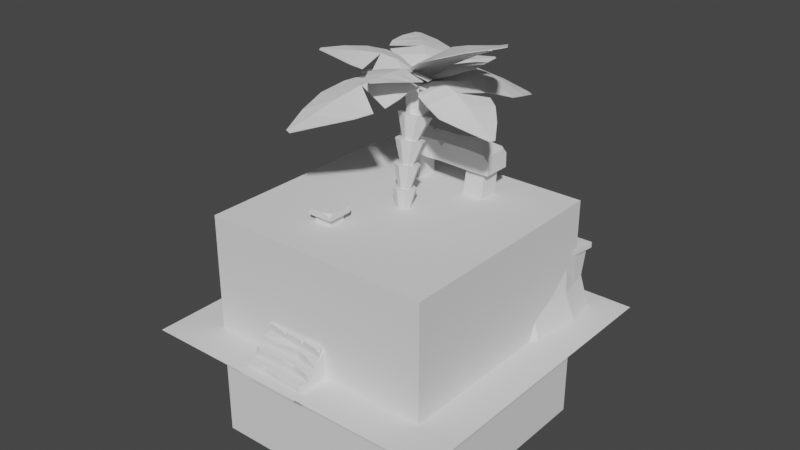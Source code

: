 # Source: ruins_849205_autosave.blend  (saved by Blender 2.90.8; exported with 4.5.12 LTS)
import bpy
from mathutils import Matrix  # noqa: F401  (used for matrix-valued properties, if any)

bpy.ops.wm.read_factory_settings(use_empty=True)
scene = bpy.context.scene
scene.name = 'Scene'

# ---- collections
col_collection = bpy.data.collections.new('Collection'); scene.collection.children.link(col_collection)
col_ruins = bpy.data.collections.new('Ruins'); scene.collection.children.link(col_ruins)
col_pillar = bpy.data.collections.new('Pillar'); col_ruins.children.link(col_pillar)
col_ruinbolders = bpy.data.collections.new('RuinBolders'); col_ruins.children.link(col_ruinbolders)
col_palmtree = bpy.data.collections.new('PalmTree'); scene.collection.children.link(col_palmtree)

# ---- world
world_world = bpy.data.worlds.new('World'); scene.world = world_world
world_world.use_nodes = True; world_world.node_tree.nodes.clear()
_N = world_world.node_tree.nodes; _L = world_world.node_tree.links
n0 = _N.new('ShaderNodeOutputWorld'); n0.name = 'World Output'; n0.location = (300, 300)
n1 = _N.new('ShaderNodeBackground'); n1.name = 'Background'; n1.location = (10, 300)
n1.inputs[0].default_value = (0.05088, 0.05088, 0.05088, 1.0)
_L.new(n1.outputs[0], n0.inputs[0])
n0.is_active_output = True
world_world.color = (0.05088, 0.05088, 0.05088)
world_world.use_sun_shadow = False
world_world.sun_shadow_jitter_overblur = 0.0

# ---- meshes
me_cube_003 = bpy.data.meshes.new('Cube.003')
me_cube_003.from_pydata([(-1.0, -1.0, -1.0), (-1.0, -1.0, 1.0), (-1.0, 1.0, -1.0), (-1.0, 1.0, 1.0), (1.0, -1.0, -1.0), (1.0, -1.0, 1.0), (1.0, 1.0, -1.0), (1.0, 1.0, 1.0)], [], [(0, 1, 3, 2), (2, 3, 7, 6), (6, 7, 5, 4), (4, 5, 1, 0), (2, 6, 4, 0), (7, 3, 1, 5)])
_uv = me_cube_003.uv_layers.new(name='UVMap')
_uv.uv.foreach_set('vector', [0.375, 0.0, 0.625, 0.0, 0.625, 0.25, 0.375, 0.25, 0.375, 0.25, 0.625, 0.25, 0.625, 0.5, 0.375, 0.5, 0.375, 0.5, 0.625, 0.5, 0.625, 0.75, 0.375, 0.75, 0.375, 0.75, 0.625, 0.75, 0.625, 1.0, 0.375, 1.0, 0.125, 0.5, 0.375, 0.5, 0.375, 0.75, 0.125, 0.75, 0.625, 0.5, 0.875, 0.5, 0.875, 0.75, 0.625, 0.75])
me_cube_003.use_remesh_fix_poles = True
me_cube_003.use_remesh_preserve_attributes = False
me_cube_003.use_mirror_vertex_groups = False
me_cube_003.update()
me_plane = bpy.data.meshes.new('Plane')
me_plane.from_pydata([(-6.951, -6.951, 0.0), (6.951, -6.951, 0.0), (-6.951, 6.951, 0.0), (6.951, 6.951, 0.0)], [], [(0, 1, 3, 2)])
_uv = me_plane.uv_layers.new(name='UVMap')
_uv.uv.foreach_set('vector', [0.0, 0.0, 1.0, 0.0, 1.0, 1.0, 0.0, 1.0])
me_plane.use_remesh_fix_poles = True
me_plane.use_remesh_preserve_attributes = False
me_plane.use_mirror_vertex_groups = False
me_plane.update()
me_plane_002 = bpy.data.meshes.new('Plane.002')
me_plane_002.from_pydata([(-1.344, -1.0, 0.2), (1.475, -1.0, 0.2), (-1.344, -0.2534, 0.2), (-1.344, -1.0, 0.1299), (1.475, -1.0, 0.1299), (-1.344, 0.5156, 0.5643), (1.474, 0.4341, 0.5643), (1.451, -0.2653, 0.2), (-1.344, 1.32, 0.9285), (1.475, 1.133, 0.9285), (-1.344, 2.064, 1.657), (-1.344, 2.708, 1.655), (1.412, 2.317, 1.657), (-1.344, 2.072, 1.292), (1.475, 1.698, 1.293), (-1.344, 3.405, 2.014), (1.475, 3.285, 2.021), (-1.344, 4.117, 2.384), (-1.344, 4.878, 2.75), (1.475, 4.861, 2.75), (1.475, 4.078, 2.386), (-1.344, 4.881, 0.1494), (1.475, 4.869, 0.1494), (-0.4043, -0.9638, 0.2), (0.461, -1.0, 0.2), (-0.4043, -0.9691, 0.1299), (0.4721, -1.0, 0.1299), (0.5642, 0.5513, 0.5643), (-0.4042, 0.5834, 0.5643), (-0.4007, 0.6134, 0.9285), (0.5433, 1.463, 1.293), (-0.4043, 1.359, 0.9219), (0.5637, 1.415, 0.9285), (0.5355, 2.387, 1.656), (-0.4043, 2.359, 1.621), (-0.4043, 1.891, 1.364), (0.5355, 1.829, 1.293), (0.5355, 3.295, 2.014), (-0.4043, 3.296, 1.967), (0.5355, 3.303, 2.381), (0.5355, 4.851, 2.75), (-0.4043, 4.861, 2.749), (0.2827, -0.2557, 0.2), (-0.427, -0.1433, 0.2), (0.5355, 4.06, 2.384), (0.5355, 4.862, 0.1494), (-0.4043, 4.869, 0.1494), (-1.344, -0.08556, 0.5643), (-1.344, -0.2485, 0.4051), (-0.9006, -0.1745, 0.5643), (0.9353, 1.331, 1.293), (1.475, 1.14, 1.097), (1.475, 1.344, 1.293), (1.438, -0.1917, 0.5643), (-0.439, -0.1107, 0.4866), (-0.4377, -0.02048, 0.5643), (-0.6959, -0.1421, 0.5643), (0.2454, -0.1757, 0.5643), (0.2276, -0.2518, 0.4862), (1.475, 2.541, 2.021), (1.475, 2.472, 1.958), (-0.4043, 2.417, 1.921), (-0.4043, 2.493, 1.982), (-0.8835, 2.571, 2.0), (0.5355, 2.452, 1.956), (-1.344, 3.391, 2.33), (-1.344, 3.441, 2.382), (-0.4043, 3.405, 2.344), (-0.4043, 3.346, 2.292), (0.1214, 3.325, 2.364), (-1.344, 1.33, 1.236), (-1.344, 1.389, 1.293), (-0.4043, 1.446, 1.279), (-0.4043, 1.385, 1.212), (-0.213, 1.405, 1.273), (0.6639, 0.7986, 0.9375), (0.003357, 0.6338, 0.9323), (0.6463, 0.629, 0.8179), (1.013, 0.57, 0.9347), (1.475, 1.697, 1.517), (1.475, 1.838, 1.657), (1.336, 1.714, 1.657), (1.475, 3.293, 2.181), (1.475, 3.508, 2.386), (1.094, 3.303, 2.384), (1.475, 4.085, 2.624), (1.475, 4.215, 2.75), (1.35, 4.087, 2.75), (1.441, -0.2665, 0.423), (1.438, -0.223, 0.5318), (1.375, -0.2661, 0.4862), (-0.4043, 4.089, 2.665), (-0.4043, 4.163, 2.739), (-0.6873, 4.1, 2.741), (0.5355, 4.146, 2.75), (0.5355, 4.071, 2.677), (1.107, 4.083, 2.75), (0.5355, 2.464, 1.966), (0.7537, 2.531, 2.019), (0.5355, 2.802, 2.017), (0.3954, 2.523, 2.013), (0.4024, 1.878, 1.654), (0.5355, 1.861, 1.525), (0.666, 1.852, 1.657), (0.5355, 2.011, 1.657), (-0.5233, 1.898, 1.641), (-0.4043, 1.882, 1.517), (-0.2829, 1.875, 1.641), (-0.4043, 1.996, 1.634), (-0.5063, 4.089, 2.358), (-0.4043, 4.149, 2.354), (-0.3022, 4.083, 2.358), (-0.4043, 4.087, 2.457), (-1.344, 0.7323, 0.9285), (-1.344, 0.6017, 0.8046), (-1.147, 0.5512, 0.9285), (-1.344, 2.78, 2.016), (-1.344, 2.708, 1.945), (-1.275, 2.687, 2.014), (-1.344, 4.155, 2.75), (-1.344, 4.123, 2.718), (-1.313, 4.123, 2.749), (1.415, 0.4499, 0.9293), (1.475, 0.4322, 0.8651), (1.475, 0.4951, 0.9285)], [], [(24, 1, 7, 42), (23, 0, 3, 25), (77, 76, 29, 28, 27), (113, 115, 29, 31, 8), (72, 74, 30, 36, 35), (102, 101, 107, 106, 35, 36), (64, 60, 59, 98, 97), (95, 91, 112, 111, 44), (92, 94, 40, 41), (40, 19, 22, 45), (26, 45, 22, 4), (30, 50, 52, 14, 36), (3, 21, 46, 25), (25, 46, 45, 26), (18, 41, 46, 21), (41, 40, 45, 46), (85, 87, 96, 95, 44, 20), (66, 67, 110, 109, 17), (67, 69, 39, 44, 111, 110), (39, 84, 83, 20, 44), (110, 112, 109), (39, 69, 68, 38, 37), (116, 118, 63, 62, 38, 15), (64, 61, 34, 33), (106, 108, 105), (79, 81, 103, 102, 36, 14), (108, 107, 101, 104, 33, 34), (104, 103, 81, 80, 12, 33), (55, 57, 27, 28), (73, 70, 8, 31), (30, 74, 73, 31, 32), (29, 76, 75, 32, 31), (77, 75, 76), (57, 53, 6, 27), (47, 49, 56, 55, 28, 5), (68, 65, 15, 38), (58, 54, 43, 42), (1, 24, 26, 4), (24, 23, 25, 26), (0, 23, 43, 2), (23, 24, 42, 43), (47, 48, 49), (54, 56, 49, 48, 2, 43), (50, 51, 52), (51, 50, 30, 32, 9), (54, 55, 56), (123, 122, 78, 77, 27, 6), (54, 58, 57, 55), (58, 90, 89, 53, 57), (61, 62, 63), (99, 98, 59, 16, 37), (62, 100, 99, 37, 38), (60, 64, 33, 12), (67, 68, 69), (65, 68, 67, 66), (71, 72, 35, 13), (72, 73, 74), (70, 73, 72, 71), (29, 115, 114, 5, 28), (75, 77, 78), (75, 78, 122, 124, 9, 32), (79, 80, 81), (104, 102, 103), (82, 83, 84), (82, 84, 39, 37, 16), (85, 86, 87), (94, 96, 87, 86, 19, 40), (88, 89, 90), (88, 90, 58, 42, 7), (91, 92, 93), (94, 95, 96), (91, 95, 94, 92), (97, 99, 100), (61, 64, 97, 100, 62), (102, 104, 101), (106, 105, 10, 13, 35), (99, 97, 98), (108, 106, 107), (10, 105, 108, 34, 11), (112, 110, 111), (119, 121, 93, 92, 41, 18), (113, 114, 115), (61, 63, 118, 117, 11, 34), (116, 117, 118), (91, 93, 121, 120, 17, 109, 112), (119, 120, 121), (2, 48, 47, 5, 114, 113, 8, 70, 71, 13, 10, 11, 117, 116, 15, 65, 66, 17, 120, 119, 18, 21, 3, 0), (122, 123, 124), (4, 22, 19, 86, 85, 20, 83, 82, 16, 59, 60, 12, 80, 79, 14, 52, 51, 9, 124, 123, 6, 53, 89, 88, 7, 1)])
_uv = me_plane_002.uv_layers.new(name='UVMap')
_uv.uv.foreach_set('vector', [0.6667, 0.0, 1.0, 0.0, 1.0, 1.0, 0.6667, 1.0, 0.3333, 0.0, 0.0, 0.0, 0.0, 0.0, 0.3333, 0.0, 0.6667, 0.0, 0.4626, 0.0, 0.3333, 0.0, 0.3333, 0.0, 0.6667, 0.0, 0.0, 0.2515, 0.06953, 0.0, 0.3333, 0.0, 0.3333, 1.0, 0.0, 1.0, 0.3333, 0.1117, 0.4006, 0.0, 0.6667, 0.0, 0.6667, 1.0, 0.3333, 1.0, 0.6667, 0.0, 0.6194, 0.0, 0.3764, 0.0, 0.3333, 0.0, 0.3333, 0.0, 0.6667, 0.0, 0.6667, 0.0, 1.0, 0.0, 1.0, 0.07858, 0.7441, 0.07694, 0.6667, 0.01249, 0.6667, 0.0, 0.3333, 0.0, 0.3333, 0.0, 0.3695, 0.0, 0.6667, 0.0, 0.3333, 0.09431, 0.6667, 0.09342, 0.6667, 1.0, 0.3333, 1.0, 0.6667, 1.0, 1.0, 1.0, 1.0, 1.0, 0.6667, 1.0, 0.6667, 0.0, 0.6667, 1.0, 1.0, 1.0, 1.0, 0.0, 0.6667, 0.0, 0.8069, 0.0, 1.0, 0.3563, 1.0, 1.0, 0.6667, 1.0, 0.0, 0.0, 0.0, 1.0, 0.3333, 1.0, 0.3333, 0.0, 0.3333, 0.0, 0.3333, 1.0, 0.6667, 1.0, 0.6667, 0.0, 0.0, 1.0, 0.3333, 1.0, 0.3333, 1.0, 0.0, 1.0, 0.3333, 1.0, 0.6667, 1.0, 0.6667, 1.0, 0.3333, 1.0, 1.0, 0.0, 0.9554, 0.0, 0.8693, 0.0, 0.6667, 0.0, 0.6667, 0.0, 1.0, 0.0, 0.0, 0.07131, 0.3333, 0.07082, 0.3333, 0.8606, 0.2971, 1.0, 0.0, 1.0, 0.3333, 0.07082, 0.5198, 0.0, 0.6667, 0.0, 0.6667, 1.0, 0.3695, 1.0, 0.3333, 0.8606, 0.6667, 0.0, 0.8646, 0.0, 1.0, 0.2644, 1.0, 1.0, 0.6667, 1.0, 0.3333, 0.8606, 0.3333, 0.0, 0.2971, 1.0, 0.6667, 0.0, 0.5198, 0.0, 0.3333, 0.0, 0.3333, 0.0, 0.6667, 0.0, 0.0, 0.103, 0.02442, 0.0, 0.1633, 0.0, 0.3333, 0.07322, 0.3333, 1.0, 0.0, 1.0, 0.6667, 0.0, 0.3333, 0.0, 0.3333, 0.0, 0.6667, 0.0, 0.3333, 0.0, 0.3333, 0.2502, 0.2911, 0.0, 1.0, 0.0, 0.9506, 0.0, 0.7129, 0.0, 0.6667, 0.0, 0.6667, 0.0, 1.0, 0.0, 0.3333, 0.2502, 0.3764, 0.0, 0.6194, 0.0, 0.6667, 0.2616, 0.6667, 1.0, 0.3333, 1.0, 0.6667, 0.2616, 0.7129, 0.0, 0.9506, 0.0, 1.0, 0.1881, 1.0, 1.0, 0.6667, 1.0, 0.3333, 0.1188, 0.6667, 0.09357, 0.6667, 1.0, 0.3333, 1.0, 0.3333, 0.0, 0.0, 0.0, 0.0, 0.0, 0.3333, 0.0, 0.6667, 0.0, 0.4006, 0.0, 0.3333, 0.0, 0.3333, 0.0, 0.6667, 0.0, 0.3333, 0.0, 0.4626, 0.0, 0.6667, 0.1225, 0.6667, 1.0, 0.3333, 1.0, 0.6667, 0.0, 0.6667, 0.1225, 0.4626, 0.0, 0.6667, 0.09357, 1.0, 0.1077, 1.0, 1.0, 0.6667, 1.0, 0.0, 0.2094, 0.1639, 0.0, 0.2396, 0.0, 0.3333, 0.1188, 0.3333, 1.0, 0.0, 1.0, 0.3333, 0.0, 0.0, 0.0, 0.0, 0.0, 0.3333, 0.0, 0.6667, 0.0, 0.3333, 0.0, 0.3333, 0.0, 0.6667, 0.0, 1.0, 0.0, 0.6667, 0.0, 0.6667, 0.0, 1.0, 0.0, 0.6667, 0.0, 0.3333, 0.0, 0.3333, 0.0, 0.6667, 0.0, 0.0, 0.0, 0.3333, 0.0, 0.3333, 1.0, 0.0, 1.0, 0.3333, 0.0, 0.6667, 0.0, 0.6667, 1.0, 0.3333, 1.0, 0.0, 0.2094, 0.0, 0.0, 0.1639, 0.0, 0.3333, 0.0, 0.2396, 0.0, 0.1639, 0.0, 0.0, 0.0, 0.0, 0.0, 0.3333, 0.0, 0.8069, 0.0, 1.0, 0.0, 1.0, 0.0, 1.0, 0.0, 0.8069, 0.0, 0.6667, 0.0, 0.6667, 0.0, 1.0, 0.0, 0.3333, 0.0, 0.3283, 0.0, 0.2396, 0.0, 1.0, 0.0, 0.9729, 0.0, 0.794, 0.0, 0.6667, 0.0, 0.6667, 0.0, 1.0, 0.0, 0.3333, 0.0, 0.6667, 0.0, 0.6667, 0.09357, 0.3333, 0.1188, 0.6667, 0.0, 0.9826, 0.0, 1.0, 0.06293, 1.0, 0.1077, 0.6667, 0.09357, 0.3333, 0.0, 0.3339, 0.0, 0.1633, 0.0, 0.6667, 0.4057, 0.7441, 0.07694, 1.0, 0.07858, 1.0, 1.0, 0.6667, 1.0, 0.3333, 0.07322, 0.617, 0.07596, 0.6667, 0.4057, 0.6667, 1.0, 0.3333, 1.0, 1.0, 0.0, 0.6667, 0.0, 0.6667, 0.0, 1.0, 0.0, 0.3333, 0.07082, 0.334, -0.01138, 0.5198, 0.0, 0.0, 0.0, 0.3333, 0.0, 0.3333, 0.07082, 0.0, 0.07131, 0.0, 0.07695, 0.3333, 0.1117, 0.3333, 1.0, 0.0, 1.0, 0.3333, 0.1117, 0.3327, -0.01581, 0.4006, 0.0, 0.0, 0.0, 0.3333, 0.0, 0.3333, 0.1117, 0.0, 0.07695, 0.3333, 0.0, 0.06953, 0.0, 0.001931, 0.0, 0.0, 0.0, 0.3333, 0.0, 0.6667, 0.1225, 0.6667, 0.0, 0.794, 0.0, 0.6667, 0.1225, 0.794, 0.0, 0.9729, 0.0, 1.0, 0.09045, 1.0, 1.0, 0.6667, 1.0, 1.0, 0.0, 1.0, 0.0, 0.9506, 0.0, 0.6667, 0.2616, 0.6667, 0.0, 0.7129, 0.0, 1.0, 0.0, 1.0, 0.0, 0.8646, 0.0, 1.0, 0.0, 0.8646, 0.0, 0.6667, 0.0, 0.6667, 0.0, 1.0, 0.0, 1.0, 0.0, 1.0, 0.1631, 0.9554, 0.0, 0.6667, 0.09342, 0.8693, 0.0, 0.9554, 0.0, 1.0, 0.1631, 1.0, 1.0, 0.6667, 1.0, 1.0, 0.0, 1.0, 0.0, 0.9826, 0.0, 1.0, 0.0, 0.9826, 0.0, 0.6667, 0.0, 0.6667, 0.0, 1.0, 0.0, 0.3333, 0.0, 0.3327, 0.0, 0.233, 0.0, 0.6667, 0.09342, 0.6665, -0.004088, 0.8693, 0.0, 0.3333, 0.0, 0.6667, 0.0, 0.6667, 0.09342, 0.3333, 0.09431, 0.6667, 0.01249, 0.6667, 0.4057, 0.617, 0.07596, 0.3333, 0.0, 0.6667, 0.0, 0.6667, 0.01249, 0.617, 0.07596, 0.3333, 0.07322, 0.6667, 0.0, 0.6667, 0.2616, 0.6194, 0.0, 0.3333, 0.0, 0.2911, 0.0, 0.0, 0.0, 0.0, 0.0, 0.3333, 0.0, 0.6667, 0.4057, 0.6667, 0.01249, 0.7441, 0.07694, 0.3333, 0.2502, 0.3333, 0.0, 0.3764, 0.0, 0.0, 0.0, 0.2911, 0.0, 0.3333, 0.2502, 0.3333, 1.0, 0.0, 1.0, 0.3333, 0.0, 0.3333, 0.8606, 0.3695, 0.0, 0.0, 0.04157, 0.01111, 0.0, 0.233, 0.0, 0.3333, 0.09431, 0.3333, 1.0, 0.0, 1.0, 0.0, 0.2515, 0.0, 0.4336, 0.06953, 0.0, 0.3333, 0.0, 0.1633, 0.0, 0.02442, 0.0, 0.0, 0.0, 0.0, 0.0, 0.3333, 0.0, 0.0, 0.103, 0.0, 0.1985, 0.02442, 0.0, 0.3333, 0.0, 0.233, 0.0, 0.01111, 0.0, 0.0, 0.0, 0.0, 0.0, 0.2971, 0.0, 0.3333, 0.0, 0.0, 0.04157, 0.0, 0.08572, 0.01111, 0.0, 0.0, 0.0, 0.0, 0.0, 0.0, 0.2094, 0.0, 1.0, 0.0, 0.4336, 0.0, 0.2515, 0.0, 1.0, 0.0, 0.1559, 0.0, 0.07695, 0.0, 1.0, 0.0, 0.0, 0.0, 1.0, 0.0, 0.1985, 0.0, 0.103, 0.0, 1.0, 0.0, 0.1412, 0.0, 0.07131, 0.0, 1.0, 0.0, 0.08572, 0.0, 0.04157, 0.0, 1.0, 0.0, 1.0, 0.0, 0.0, 0.0, 0.0, 0.9729, 0.0, 1.0, 0.0, 1.0, 0.0, 1.0, 0.0, 1.0, 1.0, 1.0, 1.0, 1.0, 0.1631, 1.0, 0.0, 1.0, 0.0, 1.0, 0.0, 1.0, 0.0, 1.0, 0.0, 1.0, 0.0, 1.0, 0.0, 1.0, 0.0, 1.0, 0.0, 1.0, 0.0, 1.0, 0.0, 1.0, 0.0, 1.0, 0.0, 1.0, 0.0, 1.0, 0.0, 1.0, 0.0, 1.0, 0.0, 1.0, 0.0, 1.0, 0.0, 1.0, 0.0, 1.0, 0.0, 1.0, 0.0])
me_plane_002.use_remesh_fix_poles = True
me_plane_002.use_remesh_preserve_attributes = False
me_plane_002.use_mirror_vertex_groups = False
me_plane_002.update()
me_plane_001 = bpy.data.meshes.new('Plane.001')
me_plane_001.from_pydata([(-6.0, -1.37, -7.451e-09), (1.0, -1.47, 0.0), (-6.145, 6.062, 0.0), (1.259, 5.995, -7.451e-09), (-5.938, -1.37, 2.31), (1.0, -1.47, 2.5), (-6.0, 6.0, 2.5), (0.9718, 6.069, 2.471), (-2.5, -1.47, 0.0), (-2.614, 6.144, 3.725e-09), (-2.5, -1.47, 2.5), (-2.5, 6.204, 2.5), (-5.618, 2.153, -7.451e-09), (1.22, 2.268, 7.451e-09), (-5.938, 2.165, 2.31), (1.0, 2.265, 2.5), (-2.5, 2.265, 0.0), (-6.229, -3.983, 7.451e-09), (-2.305, -3.978, 1.49e-08), (-2.5, -3.97, 2.5), (-6.0, 2.265, 2.7), (-6.0, -1.47, 2.7), (-2.5, -1.47, 2.7), (1.0, -1.47, 2.7), (1.0, 2.265, 2.7), (1.157, 6.125, 2.672), (-2.47, 6.166, 2.628), (-6.0, 6.0, 2.7), (-2.5, 2.265, 2.784), (-5.985, 2.502, 3.725e-09), (-6.323, -1.447, 0.0), (-6.0, 2.265, 2.5), (-6.0, -1.47, 2.5), (-1.0, 2.165, -7.451e-09), (-1.0, -1.37, -7.451e-09), (-1.0, 2.165, 2.4), (-1.0, -1.37, 2.4), (-6.0, 1.908, 2.5), (-6.0, -1.113, 2.5), (1.0, -1.113, 0.0), (1.0, 1.908, 0.0), (1.0, -1.113, 2.5), (1.0, 1.908, 2.5), (-6.0, 1.908, 2.7), (-6.0, -1.113, 2.7), (1.0, -1.113, 2.7), (1.0, 1.908, 2.7), (-2.5, -1.113, 2.7), (-2.5, 2.038, 2.684), (-5.938, 1.827, 2.31), (-5.938, -1.033, 2.31), (-1.0, 1.827, 0.0), (-1.0, -1.033, 0.0), (-1.0, 1.827, 2.4), (-1.0, -1.033, 2.4), (-6.0, -1.113, 2.95), (1.0, 2.265, 2.95), (1.157, 6.125, 2.922), (-2.461, 6.137, 2.772), (1.0, -1.113, 2.95), (-2.5, -0.9863, 2.98), (-1.201, 6.166, 2.878), (-0.7586, 1.908, 2.7), (-0.4098, -1.113, 2.95), (-0.7998, 2.265, 0.0), (-0.3686, -1.47, 2.5), (-1.198, 6.276, 0.0), (-1.201, 6.166, 2.628), (-0.3686, -1.47, 0.0), (-0.7998, 2.265, 2.7), (-0.5517, 2.265, 2.854), (-1.105, 6.259, 2.471), (-0.3686, -1.47, 2.7), (-0.4098, -1.113, 2.7), (-4.157, 2.265, 2.7), (-4.512, -1.37, 2.4), (-4.522, -1.47, 2.5), (-3.793, 6.0, 2.7), (-4.451, -1.313, -6.519e-09), (-4.487, -1.113, 2.7), (-4.522, -1.47, 0.0), (-4.487, -1.113, 2.95), (-4.167, 2.165, -7.451e-09), (-4.157, 2.265, 0.0), (-4.2, 1.827, 2.4), (-4.192, 1.908, 2.7), (-4.766, -3.97, 0.0), (-3.793, 6.204, 2.5), (-4.522, -1.47, 2.7), (-4.167, 2.165, 2.4), (-4.766, -3.97, 2.5), (-3.793, 6.0, 2.95), (-3.812, 5.961, 0.0), (-4.479, -1.033, 2.4), (-4.015, 3.727, 0.0), (1.0, 4.527, 2.7), (-3.969, 4.197, 2.798), (-2.2, 4.017, 2.95), (-2.5, 3.969, 0.0), (1.0, 4.527, 2.5), (-5.914, 3.569, 2.844), (-6.0, 3.41, 0.0), (-1.024, 4.204, 0.0), (1.463, 4.533, -1.49e-08), (-6.0, 3.41, 2.5), (-6.0, 3.41, 2.7), (-0.5841, 4.301, 3.014), (-5.967, 0.4009, 2.31), (-5.714, 0.4109, 2.565), (-0.6259, 0.5711, 2.61), (-6.029, 0.4009, 2.5), (-0.9903, 0.5597, 0.0), (1.025, 0.6232, 2.565), (1.025, 0.6232, 0.0), (-4.356, 0.4536, 2.4), (-0.9903, 0.5597, 2.4), (-0.6259, 0.5711, 0.0), (1.025, 0.6232, 2.5), (-2.502, 0.512, 2.565), (-4.356, 0.4536, 2.61), (-6.057, -1.545, 1.248), (0.9026, 5.961, 1.312), (-5.859, 5.857, 1.347), (-2.44, 6.254, 1.297), (-2.336, -1.411, 1.312), (-6.137, 2.419, 1.308), (0.9026, 2.32, 1.312), (-6.059, -3.867, 1.103), (-2.233, -3.918, 1.011), (-5.721, -1.313, 1.241), (-1.0, -1.37, 1.26), (-1.0, 2.165, 1.26), (-1.0, 1.827, 1.26), (-1.0, -1.033, 1.26), (0.951, -1.076, 1.312), (0.951, 1.762, 1.312), (-0.3345, -1.411, 1.312), (-1.272, 5.961, 1.312), (-4.512, -1.464, 1.26), (-4.786, -3.9, 1.312), (-4.187, 2.285, 1.34), (-3.786, 6.101, 1.083), (1.146, 4.348, 1.288), (-5.981, 3.581, 1.831), (-0.9903, 0.5597, 1.26), (0.9746, 0.555, 1.312), (-6.0, -2.211, 0.0), (-2.5, -2.211, 2.275), (-2.5, -2.211, 0.0), (-4.594, -2.211, 0.0), (-4.575, -2.011, 2.5), (-2.437, -2.148, 1.312), (-5.954, -2.246, 1.665), (-6.115, -3.105, 3.758e-09), (-2.483, -3.102, 7.517e-09), (-4.681, -3.098, 0.0), (-4.671, -2.999, 2.401), (-2.415, -3.041, 1.16), (-6.007, -3.064, 1.381), (-6.0, -3.098, 2.465), (-5.988, 2.684, 2.98e-09), (-6.0, 2.494, 2.5), (-2.5, 2.606, 0.0), (-6.0, 2.494, 2.7), (-5.899, 2.785, 2.857), (-4.131, 2.537, 2.891), (-4.129, 2.558, 0.0), (1.0, 2.718, 2.7), (-2.3, 2.623, 3.138), (1.0, 2.718, 2.5), (-0.8446, 2.653, 0.0), (1.0, 2.718, 2.95), (1.269, 2.721, 2.977e-09), (-0.5543, 2.43, 2.867), (-6.106, 2.651, 1.413), (0.9514, 2.726, 1.307), (-5.929, 2.265, 2.806), (-5.66, 2.265, 2.954), (-5.855, 2.434, 2.92), (-5.841, -1.47, 2.95), (-6.0, -1.312, 2.95), (-6.0, -1.47, 2.791), (-2.5, -1.47, 2.841), (-2.5, -1.361, 2.957), (-0.3812, -1.361, 2.95), (-0.3686, -1.47, 2.841), (0.4565, -1.47, 2.95), (-4.522, -1.47, 2.841), (-4.511, -1.361, 2.95), (-5.337, -1.47, 2.95), (0.8295, -1.47, 2.95), (1.0, -1.47, 2.78), (1.0, -1.3, 2.95), (-6.052, 2.342, 1.29), (-5.821, 2.2, 0.8469), (-5.741, 2.229, 1.269), (-5.931, 2.189, 1.865), (0.9832, -1.45, 2.093), (0.6811, -1.411, 1.312), (0.9622, -1.346, 1.012), (0.951, -1.141, 1.312), (-6.0, -3.529, 2.482), (-6.01, -3.953, 2.269), (-5.768, -3.97, 2.5), (-6.0, -1.967, 2.379), (-5.976, -2.229, 1.975), (-6.0, -2.458, 2.36), (-5.754, -2.176, 2.351), (-2.587, -3.094, 2.46), (-2.5, -3.185, 2.466), (-2.484, -3.095, 2.377), (-2.5, -3.013, 2.445), (1.019, 4.725, 2.947), (0.8038, 4.499, 2.958), (1.0, 4.084, 2.95), (1.0, 4.527, 2.752), (-5.629, 6.0, 2.95), (-5.918, 6.0, 2.807), (-5.816, 5.821, 2.942), (-2.358, 2.466, 3.139), (-2.646, 2.265, 3.121), (-2.472, 2.265, 2.929), (-2.22, 2.265, 3.107), (-4.144, 2.403, 2.941), (-4.306, 2.265, 2.989), (-4.157, 2.265, 2.844), (-3.856, 2.265, 3.018)], [], [(162, 98, 102, 170), (42, 15, 24, 46), (124, 136, 65, 10), (175, 142, 99, 169), (129, 4, 75, 138), (123, 141, 87, 11), (121, 137, 71, 7), (158, 153, 17, 127), (32, 76, 88, 21), (160, 101, 94, 166), (10, 65, 72, 22), (122, 143, 104, 6), (135, 126, 15, 42), (11, 87, 77, 26), (159, 158, 127, 202, 201), (209, 211, 208), (153, 155, 86, 17), (151, 147, 211, 210, 157), (47, 79, 81, 60), (43, 85, 74, 20), (48, 62, 69, 28), (169, 99, 95, 167), (7, 71, 67, 25), (38, 32, 21, 44), (6, 104, 105, 27), (50, 4, 32, 38), (129, 0, 30, 120), (195, 194, 12, 82, 140), (133, 130, 36, 54), (49, 14, 89, 84), (4, 50, 93, 75), (50, 107, 114, 93), (131, 132, 53, 35), (132, 144, 115, 53), (14, 49, 37, 31), (49, 107, 110, 37), (31, 37, 43, 20), (37, 110, 108, 43), (20, 74, 225, 224, 177, 176), (47, 73, 109, 118), (44, 79, 119, 108), (200, 198, 199), (134, 145, 117, 41), (5, 41, 45, 23), (41, 117, 112, 45), (168, 173, 106, 97), (164, 165, 96, 100), (22, 72, 185, 182), (186, 185, 72, 23, 191, 190), (25, 67, 61, 57), (214, 213, 106, 173, 171), (45, 73, 63, 59), (26, 77, 91, 58), (164, 163, 20, 176, 178), (21, 88, 187, 189, 179, 181), (1, 68, 116, 113, 39), (67, 71, 11, 26), (170, 102, 103, 172), (197, 200, 134, 41, 5), (62, 109, 112, 46), (137, 66, 9, 123), (72, 65, 5, 23), (61, 67, 26, 58), (63, 73, 47, 60), (70, 69, 24, 56), (167, 95, 215, 214, 171), (180, 179, 189, 188, 81, 55), (23, 45, 59, 192, 191), (69, 62, 46, 24), (64, 116, 111, 51, 33, 82, 83, 16), (84, 89, 35, 53), (93, 114, 115, 54), (138, 75, 36, 130), (85, 119, 118, 48), (88, 76, 10, 22), (91, 96, 97, 58), (183, 184, 63, 60), (149, 80, 8, 148), (81, 79, 44, 55), (139, 86, 18, 128), (74, 85, 48, 28), (140, 82, 33, 131), (75, 93, 54, 36), (83, 82, 12, 29), (78, 80, 30, 0), (225, 223, 224), (81, 188, 183, 60), (166, 94, 98, 162), (141, 92, 2, 122), (77, 87, 6, 27), (206, 204, 205), (27, 105, 100, 218, 217), (163, 161, 31, 20), (102, 98, 9, 66), (91, 77, 27, 217, 216), (95, 99, 7, 25), (103, 102, 66, 3), (171, 173, 70, 56), (142, 103, 3, 121), (221, 219, 220), (94, 101, 2, 92), (174, 160, 29, 125), (97, 106, 61, 58), (98, 94, 92, 9), (61, 106, 213, 212, 57), (112, 109, 73, 45), (114, 107, 49, 84), (144, 111, 52, 133), (111, 116, 68, 8, 80, 78, 34, 52), (108, 110, 38, 44), (118, 119, 79, 47), (108, 119, 85, 43), (145, 113, 40, 135), (112, 117, 42, 46), (110, 107, 50, 38), (115, 114, 84, 53), (118, 109, 62, 48), (113, 116, 64, 13, 40), (117, 145, 135, 42), (115, 144, 133, 54), (161, 174, 125, 31), (99, 142, 121, 7), (87, 141, 122, 6), (89, 140, 131, 35), (90, 139, 128, 19), (78, 138, 130, 34), (71, 137, 123, 11), (1, 39, 134, 200, 199), (39, 113, 145, 134), (136, 68, 1, 199, 198), (51, 111, 144, 132), (33, 51, 132, 131), (12, 194, 193, 125, 29), (52, 34, 130, 133), (193, 196, 14, 31, 125), (4, 129, 120, 32), (154, 157, 128, 18), (17, 86, 139, 127), (40, 13, 126, 135), (2, 101, 143, 122), (3, 66, 137, 121), (9, 92, 141, 123), (0, 129, 138, 78), (172, 103, 142, 175), (8, 68, 136, 124), (156, 150, 207, 206, 159), (8, 124, 151, 148), (206, 205, 152, 158, 159), (155, 149, 148, 154), (124, 10, 147, 151), (30, 80, 149, 146), (10, 76, 150, 147), (120, 30, 146, 152), (86, 155, 154, 18), (127, 139, 90, 203, 202), (150, 76, 32, 204, 207), (148, 151, 157, 154), (209, 208, 156, 90, 19), (146, 149, 155, 153), (157, 210, 209, 19, 128), (152, 146, 153, 158), (13, 172, 175, 126), (104, 143, 174, 161), (143, 101, 160, 174), (97, 96, 165, 168), (213, 215, 212), (100, 105, 163, 164), (105, 104, 161, 163), (83, 166, 162, 16), (64, 170, 172, 13), (24, 167, 171, 56), (168, 165, 223, 226, 220, 219), (28, 69, 70, 222, 221), (15, 169, 167, 24), (29, 160, 166, 83), (126, 175, 169, 15), (16, 162, 170, 64), (176, 177, 178), (226, 225, 74, 28, 221, 220), (179, 180, 181), (44, 21, 181, 180, 55), (184, 185, 186), (187, 188, 189), (187, 182, 183, 188), (182, 185, 184, 183), (187, 88, 22, 182), (190, 191, 192), (63, 184, 186, 190, 192, 59), (196, 193, 195), (14, 196, 195, 140, 89), (194, 195, 193), (198, 200, 197), (65, 136, 198, 197, 5), (201, 202, 203), (90, 156, 159, 201, 203), (204, 206, 207), (32, 120, 152, 205, 204), (211, 209, 210), (147, 150, 156, 208, 211), (215, 213, 214), (212, 215, 95, 25, 57), (216, 217, 218), (100, 96, 91, 216, 218), (219, 221, 222), (219, 222, 70, 173, 168), (223, 225, 226), (178, 177, 224, 223, 165, 164)])
_uv = me_plane_001.uv_layers.new(name='UVMap')
_uv.uv.foreach_set('vector', [0.5, 0.5457, 0.5, 0.7281, 0.7109, 0.7596, 0.7365, 0.552, 1.0, 0.3333, 1.0, 0.5, 1.0, 0.5, 1.0, 0.3333, 0.5, 0.0, 0.8045, 0.0, 0.8045, 0.0, 0.5, 0.0, 1.0, 0.5606, 1.0, 0.8028, 1.0, 0.8028, 1.0, 0.5606, 0.0, 0.01339, 0.0, 0.01339, 0.0, 0.01339, 0.0, 0.01339, 0.5, 1.0, 0.3153, 1.0, 0.3153, 1.0, 0.5, 1.0, 1.0, 1.0, 0.6813, 1.0, 0.7033, 1.0, 1.0, 1.0, 0.0, 0.0, 0.0, 0.0, 0.0, 0.0, 0.0, 0.0, 0.0, 0.0, 0.2111, 0.0, 0.2111, 0.0, 0.0, 0.0, 0.0, 0.5307, 0.0, 0.6533, 0.2836, 0.6957, 0.2673, 0.5392, 0.5, 0.0, 0.8045, 0.0, 0.8045, 0.0, 0.5, 0.0, 0.0, 1.0, 0.0, 0.6533, 0.0, 0.6533, 0.0, 1.0, 1.0, 0.3333, 1.0, 0.5, 1.0, 0.5, 1.0, 0.3333, 0.5, 1.0, 0.3153, 1.0, 0.3153, 1.0, 0.5, 1.0, 0.0, 0.0, 0.0, 0.0, 0.0, 0.0, 0.0, 0.0, 0.0, 0.0, 0.5, 0.0, 0.5, 0.0, 0.4876, 0.0, 0.0, 0.0, 0.1884, 0.0, 0.1762, 0.0, 0.0, 0.0, 0.5, 0.0, 0.5, 0.0, 0.5, 0.0, 0.5, 0.0, 0.5, 0.0, 0.5, 0.1667, 0.2161, 0.1667, 0.2161, 0.1667, 0.5, 0.1667, 0.0, 0.3333, 0.2583, 0.3333, 0.2632, 0.5, 0.0, 0.5, 0.5, 0.394, 0.7488, 0.3333, 0.7429, 0.5, 0.5, 0.5, 1.0, 0.5606, 1.0, 0.8028, 1.0, 0.8028, 1.0, 0.5606, 1.0, 1.0, 0.7033, 1.0, 0.6813, 1.0, 1.0, 1.0, 0.0, 0.1667, 0.0, 0.0, 0.0, 0.0, 0.0, 0.1667, 0.0, 1.0, 0.0, 0.6533, 0.0, 0.6533, 0.0, 1.0, 0.0, 0.1711, 0.0, 0.01339, 0.0, 0.0, 0.0, 0.1667, 0.0, 0.01339, 0.0, 0.01339, 0.0, 0.0, 0.0, 0.0, 0.0, 0.4866, 0.0, 0.4866, 0.0, 0.4866, 0.0, 0.4866, 0.0, 0.4866, 0.0, 0.1711, 0.0, 0.01339, 0.0, 0.01339, 0.0, 0.1711, 0.0, 0.3289, 0.0, 0.4866, 0.0, 0.4866, 0.0, 0.3289, 0.0, 0.01339, 0.0, 0.1711, 0.0, 0.1711, 0.0, 0.01339, 0.0, 0.1711, 0.0, 0.238, 0.0, 0.2497, 0.0, 0.1711, 0.0, 0.4866, 0.0, 0.3289, 0.0, 0.3289, 0.0, 0.4866, 0.0, 0.3289, 0.0, 0.2734, 0.0, 0.2734, 0.0, 0.3289, 0.0, 0.4866, 0.0, 0.3289, 0.0, 0.3333, 0.0, 0.5, 0.0, 0.3289, 0.0, 0.238, 0.0, 0.238, 0.0, 0.3333, 0.0, 0.5, 0.0, 0.3333, 0.0, 0.3333, 0.0, 0.5, 0.0, 0.3333, 0.0, 0.238, 0.04462, 0.2402, 0.0, 0.3333, 0.0, 0.5, 0.2632, 0.5, 0.2632, 0.5, 0.242, 0.5, 0.04853, 0.5, 0.01012, 0.5, 0.5, 0.1667, 0.7986, 0.1667, 0.7659, 0.2759, 0.5, 0.2627, 0.0, 0.1667, 0.2161, 0.1667, 0.2371, 0.2497, 0.04462, 0.2402, 1.0, 0.1342, 0.959, 0.0, 1.0, 0.03914, 1.0, 0.1667, 1.0, 0.2875, 1.0, 0.2875, 1.0, 0.1667, 1.0, 0.0, 1.0, 0.1667, 1.0, 0.1667, 1.0, 0.0, 1.0, 0.1667, 1.0, 0.2875, 1.0, 0.2875, 1.0, 0.1667, 0.5432, 0.5478, 0.7784, 0.5219, 0.7797, 0.7699, 0.5429, 0.7345, 0.01001, 0.5692, 0.267, 0.5364, 0.2902, 0.7586, 0.0, 0.6731, 0.5, 0.0, 0.8045, 0.0, 0.8045, 0.0, 0.5, 0.0, 0.9224, 0.0, 0.8045, 0.0, 0.8045, 0.0, 1.0, 0.0, 1.0, 0.0, 0.9756, 0.0, 1.0, 1.0, 0.6813, 1.0, 0.6813, 1.0, 1.0, 1.0, 1.0, 0.7436, 0.9727, 0.7988, 0.7797, 0.7699, 0.7784, 0.5219, 1.0, 0.5606, 1.0, 0.1667, 0.7986, 0.1667, 0.7986, 0.1667, 1.0, 0.1667, 0.5, 1.0, 0.3153, 1.0, 0.3153, 1.0, 0.5, 1.0, 0.01001, 0.5692, 0.0, 0.5307, 0.0, 0.5, 0.01012, 0.5, 0.01935, 0.5224, 0.0, 0.0, 0.2111, 0.0, 0.2111, 0.0, 0.09465, 0.0, 0.02265, 0.0, 0.0, 0.0, 1.0, 0.0, 0.8045, 0.0, 0.7659, 0.3129, 1.0, 0.2875, 1.0, 0.1667, 0.6813, 1.0, 0.7033, 1.0, 0.5, 1.0, 0.5, 1.0, 0.7365, 0.552, 0.7109, 0.7596, 1.0, 0.8028, 1.0, 0.5606, 1.0, 0.0, 1.0, 0.1342, 1.0, 0.1667, 1.0, 0.1667, 1.0, 0.0, 0.7488, 0.3333, 0.7659, 0.2759, 1.0, 0.2875, 1.0, 0.3333, 0.6813, 1.0, 0.6813, 1.0, 0.5, 1.0, 0.5, 1.0, 0.8045, 0.0, 0.8045, 0.0, 1.0, 0.0, 1.0, 0.0, 0.6813, 1.0, 0.6813, 1.0, 0.5, 1.0, 0.5, 1.0, 0.7986, 0.1667, 0.7986, 0.1667, 0.5, 0.1667, 0.5, 0.1667, 0.7783, 0.5, 0.7429, 0.5, 1.0, 0.5, 1.0, 0.5, 1.0, 0.5606, 1.0, 0.8028, 1.0, 0.8028, 1.0, 0.7436, 1.0, 0.5606, 0.0, 0.07403, 0.02265, 0.0, 0.09465, 0.0, 0.2126, 0.05095, 0.2161, 0.1667, 0.0, 0.1667, 1.0, 0.0, 1.0, 0.1667, 1.0, 0.1667, 1.0, 0.07962, 1.0, 0.0, 0.7429, 0.5, 0.7488, 0.3333, 1.0, 0.3333, 1.0, 0.5, 0.7429, 0.5, 0.7659, 0.3129, 0.0, 0.2734, 0.0, 0.3289, 0.0, 0.4866, 0.0, 0.4866, 0.2632, 0.5, 0.5, 0.5, 0.0, 0.3289, 0.0, 0.4866, 0.0, 0.4866, 0.0, 0.3289, 0.0, 0.1711, 0.0, 0.2497, 0.0, 0.2734, 0.0, 0.1711, 0.0, 0.01339, 0.0, 0.01339, 0.0, 0.01339, 0.0, 0.01339, 0.2583, 0.3333, 0.2371, 0.2497, 0.5, 0.2627, 0.5, 0.394, 0.2111, 0.0, 0.2111, 0.0, 0.5, 0.0, 0.5, 0.0, 0.3153, 1.0, 0.2902, 0.7586, 0.5429, 0.7345, 0.5, 1.0, 0.5, 0.03749, 0.8027, 0.05095, 0.7986, 0.1667, 0.5, 0.1667, 0.2008, 0.0, 0.2111, 0.0, 0.5, 0.0, 0.5, 0.0, 0.2161, 0.1667, 0.2161, 0.1667, 0.0, 0.1667, 0.0, 0.1667, 0.1762, 0.0, 0.1762, 0.0, 0.5, 0.0, 0.5, 0.0, 0.2632, 0.5, 0.2583, 0.3333, 0.5, 0.394, 0.5, 0.5, 0.0, 0.4866, 0.0, 0.4866, 0.0, 0.4866, 0.0, 0.4866, 0.0, 0.01339, 0.0, 0.1711, 0.0, 0.1711, 0.0, 0.01339, 0.2632, 0.5, 0.0, 0.4866, 0.0, 0.4866, 0.0, 0.5, 0.0, 0.01339, 0.2111, 0.0, 0.0, 0.0, 0.0, 0.01339, 0.2632, 0.5, 0.2652, 0.5185, 0.242, 0.5, 0.2161, 0.1667, 0.2126, 0.05095, 0.5, 0.03749, 0.5, 0.1667, 0.2673, 0.5392, 0.2836, 0.6957, 0.5, 0.7281, 0.5, 0.5457, 0.3153, 1.0, 0.3153, 1.0, 0.0, 1.0, 0.0, 1.0, 0.3153, 1.0, 0.3153, 1.0, 0.0, 1.0, 0.0, 1.0, 0.0, 0.0, 0.0, 0.0, 0.0, 0.0, 0.0, 1.0, 0.0, 0.6533, 0.0, 0.6731, 0.02533, 0.9759, 0.01174, 1.0, 0.0, 0.5307, 0.0, 0.5307, 0.0, 0.5, 0.0, 0.5, 0.7109, 0.7596, 0.5, 0.7281, 0.5, 1.0, 0.6813, 1.0, 0.3153, 1.0, 0.3153, 1.0, 0.0, 1.0, 0.01174, 1.0, 0.05303, 1.0, 1.0, 0.8028, 1.0, 0.8028, 1.0, 1.0, 1.0, 1.0, 1.0, 0.8028, 0.7109, 0.7596, 0.6813, 1.0, 1.0, 1.0, 1.0, 0.5606, 0.7784, 0.5219, 0.7783, 0.5, 1.0, 0.5, 1.0, 0.8028, 1.0, 0.8028, 1.0, 1.0, 1.0, 1.0, 0.504, 0.5, 0.5285, 0.5269, 0.4792, 0.5, 0.2836, 0.6957, 0.0, 0.6533, 0.0, 1.0, 0.3153, 1.0, 0.0, 0.5307, 0.0, 0.5307, 0.0, 0.5, 0.0, 0.5, 0.5429, 0.7345, 0.7797, 0.7699, 0.6813, 1.0, 0.5, 1.0, 0.5, 0.7281, 0.2836, 0.6957, 0.3153, 1.0, 0.5, 1.0, 0.6813, 1.0, 0.7797, 0.7699, 0.9727, 0.7988, 1.0, 0.8272, 1.0, 1.0, 1.0, 0.2875, 0.7659, 0.2759, 0.7986, 0.1667, 1.0, 0.1667, 0.0, 0.2497, 0.0, 0.238, 0.0, 0.3289, 0.0, 0.3289, 0.0, 0.2734, 0.0, 0.2734, 0.0, 0.1711, 0.0, 0.1711, 0.0, 0.2734, 0.7659, 0.3129, 0.8045, 0.0, 0.5, 0.0, 0.2111, 0.0, 0.0, 0.01339, 0.0, 0.01339, 0.0, 0.1711, 0.04462, 0.2402, 0.0, 0.238, 0.0, 0.1667, 0.0, 0.1667, 0.5, 0.2627, 0.2371, 0.2497, 0.2161, 0.1667, 0.5, 0.1667, 0.04462, 0.2402, 0.2371, 0.2497, 0.2583, 0.3333, 0.0, 0.3333, 1.0, 0.2875, 1.0, 0.2875, 1.0, 0.3333, 1.0, 0.3333, 1.0, 0.2875, 1.0, 0.2875, 1.0, 0.3333, 1.0, 0.3333, 0.0, 0.238, 0.0, 0.238, 0.0, 0.1711, 0.0, 0.1667, 0.0, 0.2734, 0.0, 0.2497, 0.0, 0.3289, 0.0, 0.3289, 0.5, 0.2627, 0.7659, 0.2759, 0.7488, 0.3333, 0.5, 0.394, 1.0, 0.2875, 0.7659, 0.3129, 0.7429, 0.5, 1.0, 0.5, 1.0, 0.3333, 1.0, 0.2875, 1.0, 0.2875, 1.0, 0.3333, 1.0, 0.3333, 0.0, 0.2734, 0.0, 0.2734, 0.0, 0.1711, 0.0, 0.1711, 0.0, 0.5307, 0.0, 0.5307, 0.0, 0.5, 0.0, 0.5, 1.0, 0.8028, 1.0, 0.8028, 1.0, 1.0, 1.0, 1.0, 0.3153, 1.0, 0.3153, 1.0, 0.0, 1.0, 0.0, 1.0, 0.0, 0.4866, 0.0, 0.4866, 0.0, 0.4866, 0.0, 0.4866, 0.1762, 0.0, 0.1762, 0.0, 0.5, 0.0, 0.5, 0.0, 0.0, 0.01339, 0.0, 0.01339, 0.0, 0.01339, 0.0, 0.01339, 0.7033, 1.0, 0.6813, 1.0, 0.5, 1.0, 0.5, 1.0, 1.0, 0.0, 1.0, 0.1667, 1.0, 0.1667, 1.0, 0.1342, 1.0, 0.03914, 1.0, 0.1667, 1.0, 0.2875, 1.0, 0.2875, 1.0, 0.1667, 0.8045, 0.0, 0.8045, 0.0, 1.0, 0.0, 1.0, 0.03914, 0.959, 0.0, 0.0, 0.3289, 0.0, 0.2734, 0.0, 0.2734, 0.0, 0.3289, 0.0, 0.4866, 0.0, 0.3289, 0.0, 0.3289, 0.0, 0.4866, 0.0, 0.4866, 0.0, 0.4866, 0.0, 0.4947, 0.0, 0.5, 0.0, 0.5, 0.0, 0.1711, 0.0, 0.01339, 0.0, 0.01339, 0.0, 0.1711, 0.0, 0.4947, 0.0, 0.4866, 0.0, 0.4866, 0.0, 0.5, 0.0, 0.5, 0.0, 0.01339, 0.0, 0.01339, 0.0, 0.0, 0.0, 0.0, 0.5, 0.0, 0.5, 0.0, 0.5, 0.0, 0.5, 0.0, 0.0, 0.0, 0.1762, 0.0, 0.1762, 0.0, 0.0, 0.0, 1.0, 0.3333, 1.0, 0.5, 1.0, 0.5, 1.0, 0.3333, 0.0, 1.0, 0.0, 0.6533, 0.0, 0.6533, 0.0, 1.0, 1.0, 1.0, 0.6813, 1.0, 0.6813, 1.0, 1.0, 1.0, 0.5, 1.0, 0.3153, 1.0, 0.3153, 1.0, 0.5, 1.0, 0.0, 0.01339, 0.0, 0.01339, 0.0, 0.01339, 0.0, 0.01339, 1.0, 0.5606, 1.0, 0.8028, 1.0, 0.8028, 1.0, 0.5606, 0.5, 0.0, 0.8045, 0.0, 0.8045, 0.0, 0.5, 0.0, 0.1898, 0.0, 0.2036, 0.0, 0.03519, 0.0, 0.0, 0.0, 0.0, 0.0, 0.5, 0.0, 0.5, 0.0, 0.5, 0.0, 0.5, 0.0, 0.0, 0.0, 0.0, 0.0, 0.0, 0.0, 0.0, 0.0, 0.0, 0.0, 0.1884, 0.0, 0.2008, 0.0, 0.5, 0.0, 0.5, 0.0, 0.5, 0.0, 0.5, 0.0, 0.5, 0.0, 0.5, 0.0, 0.0, 0.0, 0.2111, 0.0, 0.2008, 0.0, 0.0, 0.0, 0.5, 0.0, 0.2111, 0.0, 0.2036, 0.0, 0.5, 0.0, 0.0, 0.0, 0.0, 0.0, 0.0, 0.0, 0.0, 0.0, 0.1762, 0.0, 0.1884, 0.0, 0.5, 0.0, 0.5, 0.0, 0.0, 0.0, 0.1762, 0.0, 0.1762, 0.0, 0.03308, 0.0, 0.0, 0.0, 0.2036, 0.0, 0.2111, 0.0, 0.0, 0.0, 0.0, 0.0, 0.03519, 0.0, 0.5, 0.0, 0.5, 0.0, 0.5, 0.0, 0.5, 0.0, 0.5, 0.0, 0.4876, 0.0, 0.1898, 0.0, 0.1762, 0.0, 0.5, 0.0, 0.0, 0.0, 0.2008, 0.0, 0.1884, 0.0, 0.0, 0.0, 0.5, 0.0, 0.5, 0.0, 0.5, 0.0, 0.5, 0.0, 0.5, 0.0, 0.0, 0.0, 0.0, 0.0, 0.0, 0.0, 0.0, 0.0, 1.0, 0.5, 1.0, 0.5606, 1.0, 0.5606, 1.0, 0.5, 0.0, 0.6533, 0.0, 0.6533, 0.0, 0.5307, 0.0, 0.5307, 0.0, 0.6533, 0.0, 0.6533, 0.0, 0.5307, 0.0, 0.5307, 0.5429, 0.7345, 0.2902, 0.7586, 0.267, 0.5364, 0.5432, 0.5478, 0.9727, 0.7988, 1.0, 0.8028, 1.0, 0.8272, 0.0, 0.6731, 0.0, 0.6533, 0.0, 0.5307, 0.01001, 0.5692, 0.0, 0.6533, 0.0, 0.6533, 0.0, 0.5307, 0.0, 0.5307, 0.2632, 0.5, 0.2673, 0.5392, 0.5, 0.5457, 0.5, 0.5, 0.7429, 0.5, 0.7365, 0.552, 1.0, 0.5606, 1.0, 0.5, 1.0, 0.5, 1.0, 0.5606, 1.0, 0.5606, 1.0, 0.5, 0.5432, 0.5478, 0.267, 0.5364, 0.2652, 0.5185, 0.3062, 0.5, 0.4792, 0.5, 0.5285, 0.5269, 0.5, 0.5, 0.7429, 0.5, 0.7783, 0.5, 0.54, 0.5, 0.504, 0.5, 1.0, 0.5, 1.0, 0.5606, 1.0, 0.5606, 1.0, 0.5, 0.0, 0.5, 0.0, 0.5307, 0.2673, 0.5392, 0.2632, 0.5, 1.0, 0.5, 1.0, 0.5606, 1.0, 0.5606, 1.0, 0.5, 0.5, 0.5, 0.5, 0.5457, 0.7365, 0.552, 0.7429, 0.5, 0.01012, 0.5, 0.04853, 0.5, 0.01935, 0.5224, 0.3062, 0.5, 0.2632, 0.5, 0.2632, 0.5, 0.5, 0.5, 0.504, 0.5, 0.4792, 0.5, 0.02265, 0.0, 0.0, 0.07403, 0.0, 0.0, 0.0, 0.1667, 0.0, 0.0, 0.0, 0.0, 0.0, 0.07403, 0.0, 0.1667, 0.8027, 0.05095, 0.8046, -0.00172, 0.9224, 0.0, 0.2111, 0.0, 0.2126, 0.0, 0.09465, 0.0, 0.2111, 0.0, 0.5, 0.0, 0.5, 0.03749, 0.2126, 0.05095, 0.5, 0.0, 0.8045, 0.0, 0.8027, 0.05095, 0.5, 0.03749, 0.2111, 0.0, 0.2111, 0.0, 0.5, 0.0, 0.5, 0.0, 0.9756, 0.0, 1.0, 0.0, 1.0, 0.07962, 0.7986, 0.1667, 0.8027, 0.05095, 0.9224, 0.0, 0.9756, 0.0, 1.0, 0.07962, 1.0, 0.1667, 0.0, 0.4866, 0.0, 0.4947, 0.0, 0.4866, 0.0, 0.4866, 0.0, 0.4866, 0.0, 0.4866, 0.0, 0.4866, 0.0, 0.4866, 0.0, 0.4866, 0.0, 0.4866, 0.0, 0.4947, 0.959, 0.0, 1.0, 0.1342, 1.0, 0.0, 0.8045, 0.0, 0.8045, 0.0, 0.959, 0.0, 1.0, 0.0, 1.0, 0.0, 0.0, 0.0, 0.0, 0.0, 0.03308, 0.0, 0.1762, 0.0, 0.1898, 0.0, 0.0, 0.0, 0.0, 0.0, 0.03308, 0.0, 0.0, 0.0, 0.0, 0.0, 0.03519, 0.0, 0.0, 0.0, 0.0, 0.0, 0.0, 0.0, 0.0, 0.0, 0.0, 0.0, 0.5, 0.0, 0.5, 0.0, 0.5, 0.0, 0.5, 0.0, 0.2036, 0.0, 0.1898, 0.0, 0.4876, 0.0, 0.5, 0.0, 1.0, 0.8028, 0.9727, 0.7988, 1.0, 0.7436, 1.0, 0.8272, 1.0, 0.8028, 1.0, 0.8028, 1.0, 1.0, 1.0, 1.0, 0.05303, 1.0, 0.01174, 1.0, 0.02533, 0.9759, 0.0, 0.6731, 0.2902, 0.7586, 0.3153, 1.0, 0.05303, 1.0, 0.02533, 0.9759, 0.5285, 0.5269, 0.504, 0.5, 0.54, 0.5, 0.5285, 0.5269, 0.54, 0.5, 0.7783, 0.5, 0.7784, 0.5219, 0.5432, 0.5478, 0.2652, 0.5185, 0.2632, 0.5, 0.3062, 0.5, 0.01935, 0.5224, 0.04853, 0.5, 0.242, 0.5, 0.2652, 0.5185, 0.267, 0.5364, 0.01001, 0.5692])
me_plane_001.use_remesh_fix_poles = True
me_plane_001.use_remesh_preserve_attributes = False
me_plane_001.use_mirror_vertex_groups = False
me_plane_001.update()
me_plane_006 = bpy.data.meshes.new('Plane.006')
me_plane_006.from_pydata([(-0.5801, -0.5801, 0.0), (4.121, -0.5801, 2.084e-13), (-0.5801, 0.7043, 0.0), (4.128, 0.6811, 1.556e-10), (-0.5801, 0.7043, 0.8375), (0.5897, -0.6205, 0.0), (1.751, -0.5317, 2.084e-13), (2.945, -0.5936, 1.089e-10), (2.971, 0.6556, 5.632e-10), (1.773, 0.6911, 1.556e-10), (0.5951, 0.6252, 0.0), (0.5838, -0.5412, 0.8375), (2.946, -0.6008, 0.9011), (2.985, 0.6049, 0.968), (1.775, 0.564, 0.8116), (-0.5801, -0.132, 0.8375), (-0.5801, -0.5801, 0.272), (-0.1322, -0.5651, 0.8375), (4.121, -0.5832, 0.5943), (4.124, -0.3414, 0.8375), (3.879, -0.5879, 0.8506), (1.548, -0.5105, 0.8375), (1.742, -0.5107, 0.6465), (1.929, -0.5197, 0.8475), (1.75, -0.1794, 0.8296), (0.5906, 0.171, 0.8375), (0.7708, 0.54, 0.8336), (0.5943, 0.5546, 0.6617), (0.4191, 0.5609, 0.8375), (4.133, 0.6619, 0.6414), (3.94, 0.6473, 0.8596), (4.133, 0.4598, 0.8375)], [], [(7, 8, 3, 1), (0, 5, 11, 17, 16), (11, 21, 24, 14, 26, 25), (1, 3, 29, 31, 19, 18), (24, 23, 12, 13, 14), (22, 23, 24), (12, 20, 19, 31, 30, 13), (8, 9, 14, 13), (10, 2, 4, 28, 27), (2, 0, 16, 15, 4), (5, 6, 22, 21, 11), (6, 7, 12, 23, 22), (0, 2, 10, 5), (5, 10, 9, 6), (6, 9, 8, 7), (15, 16, 17), (9, 10, 27, 26, 14), (18, 19, 20), (7, 1, 18, 20, 12), (22, 24, 21), (25, 26, 27), (25, 27, 28), (15, 17, 11, 25, 28, 4), (29, 30, 31), (3, 8, 13, 30, 29)])
_uv = me_plane_006.uv_layers.new(name='UVMap')
_uv.uv.foreach_set('vector', [0.75, 0.0, 0.75, 1.0, 1.0, 1.0, 1.0, 0.0, 0.0, 0.0, 0.25, 0.0, 0.25, 0.0, 0.0962, 0.0, 0.0, 0.0, 0.25, 0.0, 0.4587, 0.0, 0.5, 0.3042, 0.5, 1.0, 0.2874, 1.0, 0.25, 0.6612, 1.0, 0.0, 1.0, 1.0, 1.0, 1.0, 1.0, 0.8419, 1.0, 0.196, 1.0, 0.0, 0.5, 0.3042, 0.5394, 0.0, 0.75, 0.0, 0.75, 1.0, 0.5, 1.0, 0.5, 0.0, 0.5394, 0.0, 0.5, 0.3042, 0.75, 0.0, 0.9484, 0.0, 1.0, 0.196, 1.0, 0.8419, 0.9577, 1.0, 0.75, 1.0, 0.75, 1.0, 0.5, 1.0, 0.5, 1.0, 0.75, 1.0, 0.25, 1.0, 0.0, 1.0, 0.0, 1.0, 0.2127, 1.0, 0.25, 1.0, 0.0, 1.0, 0.0, 0.0, 0.0, 0.0, 0.0, 0.3489, 0.0, 1.0, 0.25, 0.0, 0.5, 0.0, 0.5, 0.0, 0.4587, 0.0, 0.25, 0.0, 0.5, 0.0, 0.75, 0.0, 0.75, 0.0, 0.5394, 0.0, 0.5, 0.0, 0.0, 0.0, 0.0, 1.0, 0.25, 1.0, 0.25, 0.0, 0.25, 0.0, 0.25, 1.0, 0.5, 1.0, 0.5, 0.0, 0.5, 0.0, 0.5, 1.0, 0.75, 1.0, 0.75, 0.0, 0.0, 0.3489, 0.0, 0.0, 0.0962, 0.0, 0.5, 1.0, 0.25, 1.0, 0.25, 1.0, 0.2874, 1.0, 0.5, 1.0, 1.0, 0.0, 1.0, 0.196, 0.9484, 0.0, 0.75, 0.0, 1.0, 0.0, 1.0, 0.0, 0.9484, 0.0, 0.75, 0.0, 0.5, 0.0, 0.5, 0.3042, 0.4587, 0.0, 0.25, 0.6612, 0.2874, 1.0, 0.25, 1.0, 0.25, 0.6612, 0.25, 1.0, 0.2127, 1.0, 0.0, 0.3489, 0.0962, 0.0, 0.25, 0.0, 0.25, 0.6612, 0.2127, 1.0, 0.0, 1.0, 1.0, 1.0, 0.9577, 1.0, 1.0, 0.8419, 1.0, 1.0, 0.75, 1.0, 0.75, 1.0, 0.9577, 1.0, 1.0, 1.0])
me_plane_006.use_remesh_fix_poles = True
me_plane_006.use_remesh_preserve_attributes = False
me_plane_006.use_mirror_vertex_groups = False
me_plane_006.update()
me_plane_005 = bpy.data.meshes.new('Plane.005')
me_plane_005.from_pydata([(0.4038, 0.1702, -0.004135), (-0.9901, -1.096, -0.04864), (-0.9655, 0.1366, -0.01521), (0.2624, -1.168, 5.078), (0.3579, 0.02256, 5.144), (-1.062, -1.146, 4.986), (-0.9626, 0.03843, 5.081), (0.2314, -1.121, 1.429), (-1.17, -1.331, 3.173), (-1.095, -1.105, 1.337), (-1.088, -0.004381, 3.259), (-0.9457, 0.144, 1.58), (0.01399, -0.9836, -0.02209), (0.2592, -0.7383, -0.01432), (0.2857, -1.114, 0.8695), (0.1049, -1.317, 3.283), (0.1883, -1.231, 2.325), (0.2041, -1.223, 3.296), (0.202, -1.308, 3.409), (0.263, -0.1627, 3.346), (0.2798, -0.0282, 3.204), (0.1469, -0.0379, 3.343), (0.2777, -0.03804, 3.506), (0.3862, 0.135, 1.537), (0.2874, 0.132, 1.643), (0.3725, 0.1188, 1.759), (0.3696, 0.03872, 1.633)], [], [(7, 26, 25, 20, 19, 17, 16), (3, 4, 6, 5), (19, 20, 21), (10, 8, 5, 6), (9, 7, 16, 15, 8), (24, 25, 26), (25, 24, 11, 10, 21, 20), (22, 21, 10, 6, 4), (2, 1, 9, 11), (11, 9, 8, 10), (13, 12, 1, 2, 0), (8, 15, 18, 3, 5), (12, 13, 14), (1, 12, 14, 7, 9), (15, 16, 17, 18), (14, 13, 0, 23, 26, 7), (19, 21, 22), (18, 17, 19, 22, 4, 3), (24, 26, 23), (0, 2, 11, 24, 23)])
_uv = me_plane_005.uv_layers.new(name='UVMap')
_uv.uv.foreach_set('vector', [0.0, 0.0, 0.9345, 0.0, 1.0, 0.0, 1.0, 0.0, 0.9146, 0.0, 0.06503, 0.0, 0.0, 0.0, 0.0, 0.0, 1.0, 0.0, 1.0, 1.0, 0.0, 1.0, 0.9146, 0.0, 1.0, 0.0, 1.0, 0.09294, 1.0, 1.0, 0.0, 1.0, 0.0, 1.0, 1.0, 1.0, 0.0, 1.0, 0.0, 0.0, 0.0, 0.0, 0.0, 0.07139, 0.0, 1.0, 1.0, 0.06933, 1.0, 0.0, 0.9345, 0.0, 1.0, 0.0, 1.0, 0.06933, 1.0, 1.0, 1.0, 1.0, 1.0, 0.09294, 1.0, 0.0, 1.0, 0.0, 1.0, 0.09294, 1.0, 1.0, 1.0, 1.0, 1.0, 0.0, 1.0, 1.0, 0.0, 1.0, 0.0, 1.0, 1.0, 1.0, 1.0, 1.0, 0.0, 1.0, 0.0, 1.0, 1.0, 1.0, 0.2514, 0.0849, 0.08093, 0.256, 0.0, 1.0, 1.0, 1.0, 1.0, 0.0, 0.0, 1.0, 0.0, 0.07139, 0.0, 0.0, 0.0, 0.0, 0.0, 1.0, 0.08093, 0.256, 0.2514, 0.0849, 0.0, 0.0, 0.0, 1.0, 0.08093, 0.256, 0.0, 0.0, 0.0, 0.0, 0.0, 1.0, 0.0, 0.07139, 0.0, 0.0, 0.06503, 0.0, 0.0, 0.0, 0.0, 0.0, 0.2514, 0.0849, 1.0, 0.0, 1.0, 0.0, 0.9345, 0.0, 0.0, 0.0, 0.9146, 0.0, 1.0, 0.09294, 1.0, 0.0, 0.0, 0.0, 0.06503, 0.0, 0.9146, 0.0, 1.0, 0.0, 1.0, 0.0, 0.0, 0.0, 1.0, 0.06933, 0.9345, 0.0, 1.0, 0.0, 1.0, 0.0, 1.0, 1.0, 1.0, 1.0, 1.0, 0.06933, 1.0, 0.0])
me_plane_005.use_remesh_fix_poles = True
me_plane_005.use_remesh_preserve_attributes = False
me_plane_005.use_mirror_vertex_groups = False
me_plane_005.update()
me_plane_004 = bpy.data.meshes.new('Plane.004')
me_plane_004.from_pydata([(0.5158, -0.7375, -0.005871), (-0.7235, 0.6604, -0.04212), (0.5076, 0.655, -0.01706), (-0.6563, -0.8138, 5.113), (0.549, -0.7844, 5.149), (-0.6325, 0.53, 5.058), (0.5672, 0.5701, 5.113), (-0.6184, -0.7556, 1.463), (-0.7405, 0.5018, 3.297), (-0.6132, 0.6108, 1.401), (0.5668, 0.5626, 3.341), (0.6675, 0.5796, 1.612), (-0.6057, -0.3734, -0.02281), (-0.3671, -0.6125, -0.01661), (-0.6569, -0.7448, 0.8831), (-0.7609, -0.7442, 3.372), (-0.6885, -0.7967, 2.395), (-0.6666, -0.8369, 3.379), (-0.7555, -0.8382, 3.492), (0.4252, -0.7964, 3.392), (0.5608, -0.7922, 3.243), (0.5526, -0.6664, 3.388), (0.5509, -0.7916, 3.544), (0.6529, -0.7877, 1.54), (0.6633, -0.6963, 1.65), (0.6557, -0.7914, 1.767), (0.5685, -0.789, 1.641)], [], [(7, 26, 25, 20, 19, 17, 16), (3, 4, 6, 5), (19, 20, 21), (10, 8, 5, 6), (9, 7, 16, 15, 8), (24, 25, 26), (25, 24, 11, 10, 21, 20), (22, 21, 10, 6, 4), (2, 1, 9, 11), (11, 9, 8, 10), (13, 12, 1, 2, 0), (8, 15, 18, 3, 5), (12, 13, 14), (1, 12, 14, 7, 9), (15, 16, 17, 18), (14, 13, 0, 23, 26, 7), (19, 21, 22), (18, 17, 19, 22, 4, 3), (24, 26, 23), (0, 2, 11, 24, 23)])
_uv = me_plane_004.uv_layers.new(name='UVMap')
_uv.uv.foreach_set('vector', [0.0, 0.0, 0.9345, 0.0, 1.0, 0.0, 1.0, 0.0, 0.9146, 0.0, 0.06503, 0.0, 0.0, 0.0, 0.0, 0.0, 1.0, 0.0, 1.0, 1.0, 0.0, 1.0, 0.9146, 0.0, 1.0, 0.0, 1.0, 0.09294, 1.0, 1.0, 0.0, 1.0, 0.0, 1.0, 1.0, 1.0, 0.0, 1.0, 0.0, 0.0, 0.0, 0.0, 0.0, 0.07139, 0.0, 1.0, 1.0, 0.06933, 1.0, 0.0, 0.9345, 0.0, 1.0, 0.0, 1.0, 0.06933, 1.0, 1.0, 1.0, 1.0, 1.0, 0.09294, 1.0, 0.0, 1.0, 0.0, 1.0, 0.09294, 1.0, 1.0, 1.0, 1.0, 1.0, 0.0, 1.0, 1.0, 0.0, 1.0, 0.0, 1.0, 1.0, 1.0, 1.0, 1.0, 0.0, 1.0, 0.0, 1.0, 1.0, 1.0, 0.2514, 0.0849, 0.08093, 0.256, 0.0, 1.0, 1.0, 1.0, 1.0, 0.0, 0.0, 1.0, 0.0, 0.07139, 0.0, 0.0, 0.0, 0.0, 0.0, 1.0, 0.08093, 0.256, 0.2514, 0.0849, 0.0, 0.0, 0.0, 1.0, 0.08093, 0.256, 0.0, 0.0, 0.0, 0.0, 0.0, 1.0, 0.0, 0.07139, 0.0, 0.0, 0.06503, 0.0, 0.0, 0.0, 0.0, 0.0, 0.2514, 0.0849, 1.0, 0.0, 1.0, 0.0, 0.9345, 0.0, 0.0, 0.0, 0.9146, 0.0, 1.0, 0.09294, 1.0, 0.0, 0.0, 0.0, 0.06503, 0.0, 0.9146, 0.0, 1.0, 0.0, 1.0, 0.0, 0.0, 0.0, 1.0, 0.06933, 0.9345, 0.0, 1.0, 0.0, 1.0, 0.0, 1.0, 1.0, 1.0, 1.0, 1.0, 0.06933, 1.0, 0.0])
me_plane_004.use_remesh_fix_poles = True
me_plane_004.use_remesh_preserve_attributes = False
me_plane_004.use_mirror_vertex_groups = False
me_plane_004.update()
me_plane_003 = bpy.data.meshes.new('Plane.003')
me_plane_003.from_pydata([(-0.326, -0.326, -0.1179), (0.326, -0.326, -0.1179), (-0.326, 0.326, -0.1179), (0.326, 0.326, -0.1179), (-0.326, -0.326, 2.583), (0.326, -0.326, 2.583), (-0.326, 0.326, 2.583), (0.326, 0.326, 2.583), (-0.4823, 0.4823, 2.583), (0.4823, 0.4823, 2.583), (0.4852, 0.4726, 2.841), (-0.2962, 0.3173, 1.738), (0.344, 0.334, 1.779), (0.2699, 0.3066, 0.9078), (-0.4801, -0.4898, 2.724), (-0.3826, -0.4945, 2.822), (-0.4787, -0.3987, 2.82), (-0.4173, 0.47, 2.821), (-0.4796, 0.4731, 2.759), (-0.4787, 0.4085, 2.82), (0.1788, -0.4929, 2.834), (0.4838, -0.4875, 2.72), (0.4852, -0.3714, 2.841), (-0.3501, 0.1976, 0.8326), (-0.3283, 0.3549, 0.9956), (-0.1711, 0.3479, 0.8508), (-0.3336, 0.3559, 0.6634), (-0.3062, -0.2163, 1.754), (-0.3419, -0.3552, 1.415), (-0.1518, -0.3607, 1.763), (-0.3124, -0.365, 1.916), (0.303, -0.3405, 0.6568), (0.2901, -0.2247, 0.9157), (0.3016, -0.3418, 1.038), (0.1745, -0.3418, 0.9044), (-0.3288, -0.3257, 0.8494), (-0.3755, -0.3269, 0.8954), (-0.3904, -0.2557, 0.8408), (-0.3885, -0.3238, 0.7347), (-0.4823, -0.4501, 2.583), (-0.4595, -0.4595, 2.583), (-0.4501, -0.4823, 2.583), (-0.4818, -0.484, 2.615), (0.4827, -0.4837, 2.621), (0.4445, -0.4823, 2.583), (0.4556, -0.4556, 2.583), (0.4823, -0.4445, 2.583), (0.3054, -0.3214, 1.778), (0.3418, -0.3193, 1.741), (0.344, -0.2794, 1.779), (0.3431, -0.3184, 2.379)], [], [(0, 2, 3, 1), (7, 6, 8, 9), (12, 11, 6, 7), (33, 32, 13, 12, 49, 48), (36, 35, 34, 33, 48, 47, 29, 28), (42, 41, 44, 43, 21, 20, 15, 14), (4, 5, 45, 44, 41, 40), (6, 4, 40, 39, 8), (37, 35, 36), (1, 3, 13, 32, 31), (29, 27, 28), (11, 27, 30, 4, 6), (3, 2, 26, 25, 13), (13, 25, 24, 11, 12), (23, 25, 26), (14, 15, 16), (5, 7, 9, 46, 45), (17, 18, 19), (9, 8, 18, 17, 10), (20, 21, 22), (16, 15, 20, 22, 10, 17, 19), (25, 23, 24), (24, 23, 37, 36, 28, 27, 11), (27, 29, 30), (50, 49, 12, 7, 5), (2, 0, 38, 37, 23, 26), (31, 32, 34), (32, 33, 34), (35, 37, 38), (0, 1, 31, 34, 35, 38), (39, 40, 41, 42), (8, 39, 42, 14, 16, 19, 18), (43, 44, 45, 46), (43, 46, 9, 10, 22, 21), (47, 48, 49, 50), (30, 29, 47, 50, 5, 4)])
_uv = me_plane_003.uv_layers.new(name='UVMap')
_uv.uv.foreach_set('vector', [0.0, 0.0, 0.0, 1.0, 1.0, 1.0, 1.0, 0.0, 1.0, 1.0, 0.0, 1.0, 0.0, 1.0, 1.0, 1.0, 1.0, 1.0, 0.0, 1.0, 0.0, 1.0, 1.0, 1.0, 1.0, 0.0, 1.0, 0.1854, 1.0, 1.0, 1.0, 1.0, 1.0, 0.05934, 1.0, 0.0, 0.0231, 0.0, 0.0978, 0.0, 0.826, 0.0, 1.0, 0.0, 1.0, 0.0, 0.941, 0.0, 0.2409, 0.0, 0.0, 0.0, 0.0, 0.0, 0.03344, 0.0, 0.9608, 0.0, 1.0, 0.0, 1.0, 0.0, 0.6821, 0.0, 0.09964, 0.0, 0.0, 0.0, 0.0, 0.0, 1.0, 0.0, 1.0, 0.0, 0.9608, 0.0, 0.03344, 0.0, 0.0, 0.0, 0.0, 1.0, 0.0, 0.0, 0.0, 0.0, 0.0, 0.03344, 0.0, 1.0, 0.0, 0.09864, 0.0978, 0.0, 0.0231, 0.0, 1.0, 0.0, 1.0, 1.0, 1.0, 1.0, 1.0, 0.1854, 1.0, 0.0, 0.2409, 0.0, 0.0, 0.2284, 0.0, 0.0, 0.0, 1.0, 0.0, 0.2284, 0.0, 0.0, 0.0, 0.0, 0.0, 1.0, 1.0, 1.0, 0.0, 1.0, 0.0, 1.0, 0.2715, 1.0, 1.0, 1.0, 1.0, 1.0, 0.2715, 1.0, 0.0, 1.0, 0.0, 1.0, 1.0, 1.0, 0.0, 0.7587, 0.2715, 1.0, 0.0, 1.0, 0.0, 0.0, 0.09964, 0.0, 0.0, 0.09958, 1.0, 0.0, 1.0, 1.0, 1.0, 1.0, 1.0, 0.0392, 1.0, 0.0, 0.06362, 1.0, 0.0, 1.0, 0.0, 0.9364, 1.0, 1.0, 0.0, 1.0, 0.0, 1.0, 0.06362, 1.0, 1.0, 1.0, 0.6821, 0.0, 1.0, 0.0, 1.0, 0.125, 0.0, 0.09958, 0.09964, 0.0, 0.6821, 0.0, 1.0, 0.125, 1.0, 1.0, 0.06362, 1.0, 0.0, 0.9364, 0.2715, 1.0, 0.0, 0.7587, 0.0, 1.0, 0.0, 1.0, 0.0, 0.7587, 0.0, 0.09864, 0.0231, 0.0, 0.0, 0.0, 0.0, 0.2284, 0.0, 1.0, 0.0, 0.2284, 0.2409, 0.0, 0.0, 0.0, 1.0, 0.0, 1.0, 0.05934, 1.0, 1.0, 1.0, 1.0, 1.0, 0.0, 0.0, 1.0, 0.0, 0.0, 0.0, 0.0, 0.0, 0.09864, 0.0, 0.7587, 0.0, 1.0, 1.0, 0.0, 1.0, 0.1854, 0.826, 0.0, 1.0, 0.1854, 1.0, 0.0, 0.826, 0.0, 0.0978, 0.0, 0.0, 0.09864, 0.0, 0.0, 0.0, 0.0, 1.0, 0.0, 1.0, 0.0, 0.826, 0.0, 0.0978, 0.0, 0.0, 0.0, 0.0, 0.03344, 0.0, 0.0, 0.03344, 0.0, 0.0, 0.0, 0.0, 1.0, 0.0, 0.03344, 0.0, 0.0, 0.0, 0.0, 0.0, 0.09958, 0.0, 0.9364, 0.0, 1.0, 1.0, 0.0, 0.9608, 0.0, 1.0, 0.0, 1.0, 0.0392, 1.0, 0.0, 1.0, 0.0392, 1.0, 1.0, 1.0, 1.0, 1.0, 0.125, 1.0, 0.0, 0.941, 0.0, 1.0, 0.0, 1.0, 0.05934, 1.0, 0.0, 0.0, 0.0, 0.2409, 0.0, 0.941, 0.0, 1.0, 0.0, 1.0, 0.0, 0.0, 0.0])
me_plane_003.use_remesh_fix_poles = True
me_plane_003.use_remesh_preserve_attributes = False
me_plane_003.use_mirror_vertex_groups = False
me_plane_003.update()
me_cube = bpy.data.meshes.new('Cube')
me_cube.from_pydata([(-0.4652, -0.4849, -0.02074), (-0.4783, 0.4789, -0.01904), (0.456, -0.4839, -0.02358), (0.4789, 0.479, -0.01907), (-0.279, -0.5228, 4.06), (-0.45, -0.262, 4.153), (-0.4427, -0.5246, 3.844), (0.4534, 0.1719, 4.33), (0.4456, 0.4328, 4.054), (0.1852, 0.4278, 4.297), (0.4654, -0.1429, 4.351), (0.1418, -0.5144, 4.235), (0.473, -0.5011, 3.172), (-0.4655, 0.204, 4.128), (-0.4603, 0.04937, 4.201), (-0.1381, 0.4253, 4.279)], [], [(3, 8, 7, 10, 12, 2), (7, 9, 15, 14, 5, 4, 11, 10), (1, 3, 2, 0), (4, 5, 6), (7, 8, 9), (0, 6, 5, 14, 13, 1), (10, 11, 12), (2, 12, 11, 4, 6, 0), (13, 14, 15), (1, 13, 15, 9, 8, 3)])
_uv = me_cube.uv_layers.new(name='UVMap')
_uv.uv.foreach_set('vector', [0.375, 0.5, 0.6101, 0.5, 0.625, 0.5688, 0.625, 0.6527, 0.5566, 0.75, 0.375, 0.75, 0.625, 0.5688, 0.6955, 0.5, 0.7837, 0.5, 0.875, 0.5982, 0.875, 0.6802, 0.8358, 0.7511, 0.7188, 0.7505, 0.625, 0.6527, 0.125, 0.5, 0.375, 0.5, 0.375, 0.75, 0.125, 0.75, 0.619, 0.8464, 0.875, 0.6802, 0.6088, 0.0, 0.625, 0.5688, 0.6101, 0.5, 0.625, 0.4295, 0.375, 0.0, 0.6088, 0.0, 0.625, 0.06982, 0.625, 0.1518, 0.6193, 0.1921, 0.375, 0.25, 0.625, 0.6527, 0.7188, 0.7505, 0.5566, 0.75, 0.375, 0.75, 0.5566, 0.75, 0.6223, 0.7929, 0.619, 0.8464, 0.6088, 1.0, 0.375, 1.0, 0.6193, 0.1921, 0.625, 0.1518, 0.7837, 0.5, 0.375, 0.25, 0.6193, 0.1921, 0.625, 0.3413, 0.625, 0.4295, 0.6101, 0.5, 0.375, 0.5])
me_cube.use_remesh_fix_poles = True
me_cube.use_remesh_preserve_attributes = False
me_cube.use_mirror_vertex_groups = False
me_cube.update()
me_cube_001 = bpy.data.meshes.new('Cube.001')
me_cube_001.from_pydata([(-0.4717, -0.4912, -0.02455), (-0.4699, 0.4709, -0.02236), (-0.463, 0.4311, 4.338), (0.4332, -0.4897, -0.02861), (0.4472, 0.4721, -0.02548), (0.4695, 0.3794, 4.472), (-0.4653, -0.5037, 2.191), (-0.4713, 0.4571, 2.187), (0.4379, 0.4625, 2.191), (-0.2693, -0.5156, 4.273), (-0.4554, -0.2458, 4.352), (-0.4539, -0.5171, 4.085), (0.1709, -0.5094, 4.336), (0.3953, -0.524, 2.815), (0.4872, -0.1777, 4.412), (0.3816, -0.19, 2.158), (0.3741, -0.5281, 2.484), (0.008804, -0.5203, 2.162), (0.3965, -0.5089, 0.9508)], [], [(7, 2, 5, 8), (15, 16, 17), (6, 11, 10, 2, 7), (1, 4, 3, 0), (8, 5, 14, 13, 16, 15), (3, 18, 17, 6, 0), (1, 7, 8, 4), (0, 6, 7, 1), (9, 10, 11), (5, 2, 10, 9, 12, 14), (12, 13, 14), (17, 16, 13, 12, 9, 11, 6), (15, 17, 18), (4, 8, 15, 18, 3)])
_uv = me_cube_001.uv_layers.new(name='UVMap')
_uv.uv.foreach_set('vector', [0.5, 0.25, 0.625, 0.25, 0.625, 0.5, 0.5, 0.5, 0.5, 0.664, 0.5192, 0.75, 0.5, 0.855, 0.5, 0.0, 0.6092, 0.0, 0.625, 0.07191, 0.625, 0.25, 0.5, 0.25, 0.125, 0.5, 0.375, 0.5, 0.375, 0.75, 0.125, 0.75, 0.5, 0.5, 0.625, 0.5, 0.625, 0.666, 0.5376, 0.75, 0.5192, 0.75, 0.5, 0.664, 0.375, 0.75, 0.4314, 0.75, 0.5, 0.855, 0.5, 1.0, 0.375, 1.0, 0.375, 0.25, 0.5, 0.25, 0.5, 0.5, 0.375, 0.5, 0.375, 0.0, 0.5, 0.0, 0.5, 0.25, 0.375, 0.25, 0.6198, 0.8527, 0.875, 0.6781, 0.6092, 0.0, 0.625, 0.5, 0.875, 0.5, 0.875, 0.6781, 0.8288, 0.7505, 0.7116, 0.7502, 0.625, 0.666, 0.7116, 0.7502, 0.5376, 0.75, 0.625, 0.666, 0.5, 0.855, 0.5192, 0.75, 0.5376, 0.75, 0.6228, 0.7936, 0.6198, 0.8527, 0.6092, 1.0, 0.5, 1.0, 0.5, 0.664, 0.5, 0.855, 0.4314, 0.75, 0.375, 0.5, 0.5, 0.5, 0.5, 0.664, 0.4314, 0.75, 0.375, 0.75])
me_cube_001.use_remesh_fix_poles = True
me_cube_001.use_remesh_preserve_attributes = False
me_cube_001.use_mirror_vertex_groups = False
me_cube_001.update()
me_cube_002 = bpy.data.meshes.new('Cube.002')
me_cube_002.from_pydata([(-0.4106, -0.493, -0.01532), (-0.4315, 0.4706, -0.01908), (0.489, -0.4933, -0.02581), (0.4905, 0.4695, -0.02316), (0.4975, 0.3991, 4.604), (-0.4051, 0.4608, 2.173), (0.4873, 0.4592, 2.154), (0.4952, -0.5051, 2.156), (-0.3553, -0.1943, 2.196), (-0.3424, -0.5138, 1.883), (-0.2164, -0.3213, 2.192), (-0.33, -0.5183, 2.531), (-0.3415, -0.3908, 3.839), (-0.2026, -0.3797, 4.28), (-0.3572, -0.2416, 4.281), (-0.09926, 0.428, 4.467), (-0.4289, 0.4475, 4.041), (-0.3958, 0.1067, 4.334), (-0.03556, -0.4132, 4.299), (0.4873, -0.5096, 3.071), (0.5046, -0.1258, 4.462)], [], [(2, 7, 10, 9, 0), (8, 11, 12, 14, 17, 16, 5), (7, 19, 18, 13, 12, 11, 10), (0, 9, 8, 5, 1), (1, 3, 2, 0), (8, 9, 10), (3, 6, 7, 2), (1, 5, 6, 3), (5, 16, 15, 4, 6), (8, 10, 11), (12, 13, 14), (15, 16, 17), (6, 4, 20, 19, 7), (18, 19, 20), (4, 15, 17, 14, 13, 18, 20)])
_uv = me_cube_002.uv_layers.new(name='UVMap')
_uv.uv.foreach_set('vector', [0.375, 0.75, 0.4976, 0.75, 0.4976, 0.4097, 0.4797, 1.0, 0.375, 1.0, 0.4976, 0.08257, 0.5179, 0.0, 0.6159, 0.07553, 0.625, 0.07274, 0.625, 0.1626, 0.6052, 0.25, 0.4976, 0.25, 0.4976, 0.75, 0.5535, 0.7501, 0.7227, 0.7832, 0.7522, 0.7939, 0.5989, 1.012, 0.5179, 1.0, 0.4976, 0.4097, 0.375, 0.0, 0.4797, 0.0, 0.4976, 0.08257, 0.4976, 0.25, 0.375, 0.25, 0.125, 0.5, 0.375, 0.5, 0.375, 0.75, 0.125, 0.75, 0.4976, 0.08257, 0.4797, 0.0, 0.4976, 0.4097, 0.375, 0.5, 0.4976, 0.5, 0.4976, 0.75, 0.375, 0.75, 0.375, 0.25, 0.4976, 0.25, 0.4976, 0.5, 0.375, 0.5, 0.4976, 0.25, 0.6052, 0.25, 0.625, 0.3431, 0.625, 0.5, 0.4976, 0.5, 0.4976, 0.08257, 0.4976, 0.4097, 0.5179, 1.0, 0.6159, 0.07553, 0.7522, 0.7939, 0.875, 0.6773, 0.7819, 0.5, 0.6052, 0.25, 0.625, 0.1626, 0.4976, 0.5, 0.625, 0.5, 0.6291, 0.6435, 0.5535, 0.7501, 0.4976, 0.75, 0.7837, 0.7221, 0.5535, 0.7501, 0.6291, 0.6435, 0.625, 0.5, 0.7819, 0.5, 0.875, 0.5874, 0.875, 0.6773, 0.8332, 0.713, 0.7837, 0.7221, 0.6291, 0.6435])
me_cube_002.use_remesh_fix_poles = True
me_cube_002.use_remesh_preserve_attributes = False
me_cube_002.use_mirror_vertex_groups = False
me_cube_002.update()
me_cylinder = bpy.data.meshes.new('Cylinder')
me_cylinder.from_pydata([(-8.683e-09, 0.2649, 0.0), (0.0, 0.4962, 0.9924), (0.1873, 0.1873, 0.0), (0.3509, 0.3509, 0.9924), (0.2649, -1.332e-08, 0.0), (0.4962, -2.169e-08, 0.9924), (0.1873, -0.1873, 0.0), (0.3509, -0.3509, 0.9924), (-3.184e-08, -0.2649, 0.0), (-4.338e-08, -0.4962, 0.9924), (-0.1873, -0.1873, 0.0), (-0.3509, -0.3509, 0.9924), (-0.2649, 1.422e-09, 0.0), (-0.4962, 5.917e-09, 0.9924), (-0.1873, 0.1873, 0.0), (-0.3509, 0.3509, 0.9924), (-8.683e-09, 0.2649, 0.9924), (0.0, 0.4962, 1.985), (0.1873, 0.1873, 0.9924), (0.3509, 0.3509, 1.985), (0.2649, -1.332e-08, 0.9924), (0.4962, -2.169e-08, 1.985), (0.1873, -0.1873, 0.9924), (0.3509, -0.3509, 1.985), (-3.184e-08, -0.2649, 0.9924), (-4.338e-08, -0.4962, 1.985), (-0.1873, -0.1873, 0.9924), (-0.3509, -0.3509, 1.985), (-0.2649, 1.422e-09, 0.9924), (-0.4962, 5.917e-09, 1.985), (-0.1873, 0.1873, 0.9924), (-0.3509, 0.3509, 1.985), (-8.683e-09, 0.2649, 1.985), (0.0, 0.4962, 2.977), (0.1873, 0.1873, 1.985), (0.3509, 0.3509, 2.977), (0.2649, -1.332e-08, 1.985), (0.4962, -2.169e-08, 2.977), (0.1873, -0.1873, 1.985), (0.3509, -0.3509, 2.977), (-3.184e-08, -0.2649, 1.985), (-4.338e-08, -0.4962, 2.977), (-0.1873, -0.1873, 1.985), (-0.3509, -0.3509, 2.977), (-0.2649, 1.422e-09, 1.985), (-0.4962, 5.917e-09, 2.977), (-0.1873, 0.1873, 1.985), (-0.3509, 0.3509, 2.977), (-8.683e-09, 0.2649, 2.977), (0.0, 0.4962, 3.97), (0.1873, 0.1873, 2.977), (0.3509, 0.3509, 3.97), (0.2649, -1.332e-08, 2.977), (0.4962, -2.169e-08, 3.97), (0.1873, -0.1873, 2.977), (0.3509, -0.3509, 3.97), (-3.184e-08, -0.2649, 2.977), (-4.338e-08, -0.4962, 3.97), (-0.1873, -0.1873, 2.977), (-0.3509, -0.3509, 3.97), (-0.2649, 1.422e-09, 2.977), (-0.4962, 5.917e-09, 3.97), (-0.1873, 0.1873, 2.977), (-0.3509, 0.3509, 3.97), (-8.683e-09, 0.2649, 3.97), (0.0, 0.4962, 4.962), (0.1873, 0.1873, 3.97), (0.3509, 0.3509, 4.962), (0.2649, -1.332e-08, 3.97), (0.4962, -2.169e-08, 4.962), (0.1873, -0.1873, 3.97), (0.3509, -0.3509, 4.962), (-3.184e-08, -0.2649, 3.97), (-4.338e-08, -0.4962, 4.962), (-0.1873, -0.1873, 3.97), (-0.3509, -0.3509, 4.962), (-0.2649, 1.422e-09, 3.97), (-0.4962, 5.917e-09, 4.962), (-0.1873, 0.1873, 3.97), (-0.3509, 0.3509, 4.962), (-8.683e-09, 0.2649, 4.962), (7.291e-11, 0.4978, 5.955), (0.1873, 0.1873, 4.962), (0.352, 0.352, 5.955), (0.2649, -1.332e-08, 4.962), (0.4978, -2.175e-08, 5.955), (0.1873, -0.1873, 4.962), (0.352, -0.352, 5.955), (-3.184e-08, -0.2649, 4.962), (-4.345e-08, -0.4978, 5.955), (-0.1873, -0.1873, 4.962), (-0.352, -0.352, 5.955), (-0.2649, 1.422e-09, 4.962), (-0.4978, 5.946e-09, 5.955), (-0.1873, 0.1873, 4.962), (-0.352, 0.352, 5.955), (-8.642e-09, 0.2657, 5.955), (2.039e-09, 0.5415, 6.947), (0.1879, 0.1879, 5.955), (0.3829, 0.3829, 6.947), (0.2657, -1.335e-08, 5.955), (0.5415, -2.342e-08, 6.947), (0.1879, -0.1879, 5.955), (0.3829, -0.3829, 6.947), (-3.187e-08, -0.2657, 5.955), (-4.53e-08, -0.5415, 6.947), (-0.1879, -0.1879, 5.955), (-0.3829, -0.3829, 6.947), (-0.2657, 1.435e-09, 5.955), (-0.5415, 6.704e-09, 6.947), (-0.1879, 0.1879, 5.955), (-0.3829, 0.3829, 6.947), (-7.453e-09, 0.2887, 6.947), (5.473e-09, 0.6177, 7.94), (0.2042, 0.2042, 6.947), (0.4368, 0.4368, 7.94), (0.2887, -1.427e-08, 6.947), (0.6177, -2.634e-08, 7.94), (0.2042, -0.2042, 6.947), (0.4368, -0.4368, 7.94), (-3.269e-08, -0.2887, 6.947), (-4.853e-08, -0.6177, 7.94), (-0.2042, -0.2042, 6.947), (-0.4368, -0.4368, 7.94), (-0.2887, 1.794e-09, 6.947), (-0.6177, 8.03e-09, 7.94), (-0.2042, 0.2042, 6.947), (-0.4368, 0.4368, 7.94), (-5.367e-09, 0.3292, 7.94), (8.736e-09, 0.6902, 8.932), (0.2328, 0.2328, 7.94), (0.488, 0.488, 8.932), (0.3292, -1.589e-08, 7.94), (0.6902, -2.911e-08, 8.932), (0.2328, -0.2328, 7.94), (0.488, -0.488, 8.932), (-3.414e-08, -0.3292, 7.94), (-5.16e-08, -0.6902, 8.932), (-0.2328, -0.2328, 7.94), (-0.488, -0.488, 8.932), (-0.3292, 2.425e-09, 7.94), (-0.6902, 9.29e-09, 8.932), (-0.2328, 0.2328, 7.94), (-0.488, 0.488, 8.932), (-3.385e-09, 0.3676, 8.932), (1.019e-08, 0.7224, 9.924), (0.2599, 0.2599, 8.932), (0.5108, 0.5108, 9.924), (0.3676, -1.743e-08, 8.932), (0.7224, -3.034e-08, 9.924), (0.2599, -0.2599, 8.932), (0.5108, -0.5108, 9.924), (-3.552e-08, -0.3676, 8.932), (-5.297e-08, -0.7224, 9.924), (-0.2599, -0.2599, 8.932), (-0.5108, -0.5108, 9.924), (-0.3676, 3.024e-09, 8.932), (-0.7224, 9.85e-09, 9.924), (-0.2599, 0.2599, 8.932), (-0.5108, 0.5108, 9.924)], [], [(0, 1, 3, 2), (2, 3, 5, 4), (4, 5, 7, 6), (6, 7, 9, 8), (8, 9, 11, 10), (10, 11, 13, 12), (3, 1, 15, 13, 11, 9, 7, 5), (12, 13, 15, 14), (14, 15, 1, 0), (0, 2, 4, 6, 8, 10, 12, 14), (16, 17, 19, 18), (18, 19, 21, 20), (20, 21, 23, 22), (22, 23, 25, 24), (24, 25, 27, 26), (26, 27, 29, 28), (19, 17, 31, 29, 27, 25, 23, 21), (28, 29, 31, 30), (30, 31, 17, 16), (16, 18, 20, 22, 24, 26, 28, 30), (32, 33, 35, 34), (34, 35, 37, 36), (36, 37, 39, 38), (38, 39, 41, 40), (40, 41, 43, 42), (42, 43, 45, 44), (35, 33, 47, 45, 43, 41, 39, 37), (44, 45, 47, 46), (46, 47, 33, 32), (32, 34, 36, 38, 40, 42, 44, 46), (48, 49, 51, 50), (50, 51, 53, 52), (52, 53, 55, 54), (54, 55, 57, 56), (56, 57, 59, 58), (58, 59, 61, 60), (51, 49, 63, 61, 59, 57, 55, 53), (60, 61, 63, 62), (62, 63, 49, 48), (48, 50, 52, 54, 56, 58, 60, 62), (64, 65, 67, 66), (66, 67, 69, 68), (68, 69, 71, 70), (70, 71, 73, 72), (72, 73, 75, 74), (74, 75, 77, 76), (67, 65, 79, 77, 75, 73, 71, 69), (76, 77, 79, 78), (78, 79, 65, 64), (64, 66, 68, 70, 72, 74, 76, 78), (80, 81, 83, 82), (82, 83, 85, 84), (84, 85, 87, 86), (86, 87, 89, 88), (88, 89, 91, 90), (90, 91, 93, 92), (83, 81, 95, 93, 91, 89, 87, 85), (92, 93, 95, 94), (94, 95, 81, 80), (80, 82, 84, 86, 88, 90, 92, 94), (96, 97, 99, 98), (98, 99, 101, 100), (100, 101, 103, 102), (102, 103, 105, 104), (104, 105, 107, 106), (106, 107, 109, 108), (99, 97, 111, 109, 107, 105, 103, 101), (108, 109, 111, 110), (110, 111, 97, 96), (96, 98, 100, 102, 104, 106, 108, 110), (112, 113, 115, 114), (114, 115, 117, 116), (116, 117, 119, 118), (118, 119, 121, 120), (120, 121, 123, 122), (122, 123, 125, 124), (115, 113, 127, 125, 123, 121, 119, 117), (124, 125, 127, 126), (126, 127, 113, 112), (112, 114, 116, 118, 120, 122, 124, 126), (128, 129, 131, 130), (130, 131, 133, 132), (132, 133, 135, 134), (134, 135, 137, 136), (136, 137, 139, 138), (138, 139, 141, 140), (131, 129, 143, 141, 139, 137, 135, 133), (140, 141, 143, 142), (142, 143, 129, 128), (128, 130, 132, 134, 136, 138, 140, 142), (144, 145, 147, 146), (146, 147, 149, 148), (148, 149, 151, 150), (150, 151, 153, 152), (152, 153, 155, 154), (154, 155, 157, 156), (147, 145, 159, 157, 155, 153, 151, 149), (156, 157, 159, 158), (158, 159, 145, 144), (144, 146, 148, 150, 152, 154, 156, 158)])
_uv = me_cylinder.uv_layers.new(name='UVMap')
_uv.uv.foreach_set('vector', [1.0, 0.5, 1.0, 1.0, 0.875, 1.0, 0.875, 0.5, 0.875, 0.5, 0.875, 1.0, 0.75, 1.0, 0.75, 0.5, 0.75, 0.5, 0.75, 1.0, 0.625, 1.0, 0.625, 0.5, 0.625, 0.5, 0.625, 1.0, 0.5, 1.0, 0.5, 0.5, 0.5, 0.5, 0.5, 1.0, 0.375, 1.0, 0.375, 0.5, 0.375, 0.5, 0.375, 1.0, 0.25, 1.0, 0.25, 0.5, 0.4197, 0.4197, 0.25, 0.49, 0.08029, 0.4197, 0.01, 0.25, 0.08029, 0.08029, 0.25, 0.01, 0.4197, 0.08029, 0.49, 0.25, 0.25, 0.5, 0.25, 1.0, 0.125, 1.0, 0.125, 0.5, 0.125, 0.5, 0.125, 1.0, 0.0, 1.0, 0.0, 0.5, 0.75, 0.49, 0.9197, 0.4197, 0.99, 0.25, 0.9197, 0.08029, 0.75, 0.01, 0.5803, 0.08029, 0.51, 0.25, 0.5803, 0.4197, 1.0, 0.5, 1.0, 1.0, 0.875, 1.0, 0.875, 0.5, 0.875, 0.5, 0.875, 1.0, 0.75, 1.0, 0.75, 0.5, 0.75, 0.5, 0.75, 1.0, 0.625, 1.0, 0.625, 0.5, 0.625, 0.5, 0.625, 1.0, 0.5, 1.0, 0.5, 0.5, 0.5, 0.5, 0.5, 1.0, 0.375, 1.0, 0.375, 0.5, 0.375, 0.5, 0.375, 1.0, 0.25, 1.0, 0.25, 0.5, 0.4197, 0.4197, 0.25, 0.49, 0.08029, 0.4197, 0.01, 0.25, 0.08029, 0.08029, 0.25, 0.01, 0.4197, 0.08029, 0.49, 0.25, 0.25, 0.5, 0.25, 1.0, 0.125, 1.0, 0.125, 0.5, 0.125, 0.5, 0.125, 1.0, 0.0, 1.0, 0.0, 0.5, 0.75, 0.49, 0.9197, 0.4197, 0.99, 0.25, 0.9197, 0.08029, 0.75, 0.01, 0.5803, 0.08029, 0.51, 0.25, 0.5803, 0.4197, 1.0, 0.5, 1.0, 1.0, 0.875, 1.0, 0.875, 0.5, 0.875, 0.5, 0.875, 1.0, 0.75, 1.0, 0.75, 0.5, 0.75, 0.5, 0.75, 1.0, 0.625, 1.0, 0.625, 0.5, 0.625, 0.5, 0.625, 1.0, 0.5, 1.0, 0.5, 0.5, 0.5, 0.5, 0.5, 1.0, 0.375, 1.0, 0.375, 0.5, 0.375, 0.5, 0.375, 1.0, 0.25, 1.0, 0.25, 0.5, 0.4197, 0.4197, 0.25, 0.49, 0.08029, 0.4197, 0.01, 0.25, 0.08029, 0.08029, 0.25, 0.01, 0.4197, 0.08029, 0.49, 0.25, 0.25, 0.5, 0.25, 1.0, 0.125, 1.0, 0.125, 0.5, 0.125, 0.5, 0.125, 1.0, 0.0, 1.0, 0.0, 0.5, 0.75, 0.49, 0.9197, 0.4197, 0.99, 0.25, 0.9197, 0.08029, 0.75, 0.01, 0.5803, 0.08029, 0.51, 0.25, 0.5803, 0.4197, 1.0, 0.5, 1.0, 1.0, 0.875, 1.0, 0.875, 0.5, 0.875, 0.5, 0.875, 1.0, 0.75, 1.0, 0.75, 0.5, 0.75, 0.5, 0.75, 1.0, 0.625, 1.0, 0.625, 0.5, 0.625, 0.5, 0.625, 1.0, 0.5, 1.0, 0.5, 0.5, 0.5, 0.5, 0.5, 1.0, 0.375, 1.0, 0.375, 0.5, 0.375, 0.5, 0.375, 1.0, 0.25, 1.0, 0.25, 0.5, 0.4197, 0.4197, 0.25, 0.49, 0.08029, 0.4197, 0.01, 0.25, 0.08029, 0.08029, 0.25, 0.01, 0.4197, 0.08029, 0.49, 0.25, 0.25, 0.5, 0.25, 1.0, 0.125, 1.0, 0.125, 0.5, 0.125, 0.5, 0.125, 1.0, 0.0, 1.0, 0.0, 0.5, 0.75, 0.49, 0.9197, 0.4197, 0.99, 0.25, 0.9197, 0.08029, 0.75, 0.01, 0.5803, 0.08029, 0.51, 0.25, 0.5803, 0.4197, 1.0, 0.5, 1.0, 1.0, 0.875, 1.0, 0.875, 0.5, 0.875, 0.5, 0.875, 1.0, 0.75, 1.0, 0.75, 0.5, 0.75, 0.5, 0.75, 1.0, 0.625, 1.0, 0.625, 0.5, 0.625, 0.5, 0.625, 1.0, 0.5, 1.0, 0.5, 0.5, 0.5, 0.5, 0.5, 1.0, 0.375, 1.0, 0.375, 0.5, 0.375, 0.5, 0.375, 1.0, 0.25, 1.0, 0.25, 0.5, 0.4197, 0.4197, 0.25, 0.49, 0.08029, 0.4197, 0.01, 0.25, 0.08029, 0.08029, 0.25, 0.01, 0.4197, 0.08029, 0.49, 0.25, 0.25, 0.5, 0.25, 1.0, 0.125, 1.0, 0.125, 0.5, 0.125, 0.5, 0.125, 1.0, 0.0, 1.0, 0.0, 0.5, 0.75, 0.49, 0.9197, 0.4197, 0.99, 0.25, 0.9197, 0.08029, 0.75, 0.01, 0.5803, 0.08029, 0.51, 0.25, 0.5803, 0.4197, 1.0, 0.5, 1.0, 1.0, 0.875, 1.0, 0.875, 0.5, 0.875, 0.5, 0.875, 1.0, 0.75, 1.0, 0.75, 0.5, 0.75, 0.5, 0.75, 1.0, 0.625, 1.0, 0.625, 0.5, 0.625, 0.5, 0.625, 1.0, 0.5, 1.0, 0.5, 0.5, 0.5, 0.5, 0.5, 1.0, 0.375, 1.0, 0.375, 0.5, 0.375, 0.5, 0.375, 1.0, 0.25, 1.0, 0.25, 0.5, 0.4197, 0.4197, 0.25, 0.49, 0.08029, 0.4197, 0.01, 0.25, 0.08029, 0.08029, 0.25, 0.01, 0.4197, 0.08029, 0.49, 0.25, 0.25, 0.5, 0.25, 1.0, 0.125, 1.0, 0.125, 0.5, 0.125, 0.5, 0.125, 1.0, 0.0, 1.0, 0.0, 0.5, 0.75, 0.49, 0.9197, 0.4197, 0.99, 0.25, 0.9197, 0.08029, 0.75, 0.01, 0.5803, 0.08029, 0.51, 0.25, 0.5803, 0.4197, 1.0, 0.5, 1.0, 1.0, 0.875, 1.0, 0.875, 0.5, 0.875, 0.5, 0.875, 1.0, 0.75, 1.0, 0.75, 0.5, 0.75, 0.5, 0.75, 1.0, 0.625, 1.0, 0.625, 0.5, 0.625, 0.5, 0.625, 1.0, 0.5, 1.0, 0.5, 0.5, 0.5, 0.5, 0.5, 1.0, 0.375, 1.0, 0.375, 0.5, 0.375, 0.5, 0.375, 1.0, 0.25, 1.0, 0.25, 0.5, 0.4197, 0.4197, 0.25, 0.49, 0.08029, 0.4197, 0.01, 0.25, 0.08029, 0.08029, 0.25, 0.01, 0.4197, 0.08029, 0.49, 0.25, 0.25, 0.5, 0.25, 1.0, 0.125, 1.0, 0.125, 0.5, 0.125, 0.5, 0.125, 1.0, 0.0, 1.0, 0.0, 0.5, 0.75, 0.49, 0.9197, 0.4197, 0.99, 0.25, 0.9197, 0.08029, 0.75, 0.01, 0.5803, 0.08029, 0.51, 0.25, 0.5803, 0.4197, 1.0, 0.5, 1.0, 1.0, 0.875, 1.0, 0.875, 0.5, 0.875, 0.5, 0.875, 1.0, 0.75, 1.0, 0.75, 0.5, 0.75, 0.5, 0.75, 1.0, 0.625, 1.0, 0.625, 0.5, 0.625, 0.5, 0.625, 1.0, 0.5, 1.0, 0.5, 0.5, 0.5, 0.5, 0.5, 1.0, 0.375, 1.0, 0.375, 0.5, 0.375, 0.5, 0.375, 1.0, 0.25, 1.0, 0.25, 0.5, 0.4197, 0.4197, 0.25, 0.49, 0.08029, 0.4197, 0.01, 0.25, 0.08029, 0.08029, 0.25, 0.01, 0.4197, 0.08029, 0.49, 0.25, 0.25, 0.5, 0.25, 1.0, 0.125, 1.0, 0.125, 0.5, 0.125, 0.5, 0.125, 1.0, 0.0, 1.0, 0.0, 0.5, 0.75, 0.49, 0.9197, 0.4197, 0.99, 0.25, 0.9197, 0.08029, 0.75, 0.01, 0.5803, 0.08029, 0.51, 0.25, 0.5803, 0.4197, 1.0, 0.5, 1.0, 1.0, 0.875, 1.0, 0.875, 0.5, 0.875, 0.5, 0.875, 1.0, 0.75, 1.0, 0.75, 0.5, 0.75, 0.5, 0.75, 1.0, 0.625, 1.0, 0.625, 0.5, 0.625, 0.5, 0.625, 1.0, 0.5, 1.0, 0.5, 0.5, 0.5, 0.5, 0.5, 1.0, 0.375, 1.0, 0.375, 0.5, 0.375, 0.5, 0.375, 1.0, 0.25, 1.0, 0.25, 0.5, 0.4197, 0.4197, 0.25, 0.49, 0.08029, 0.4197, 0.01, 0.25, 0.08029, 0.08029, 0.25, 0.01, 0.4197, 0.08029, 0.49, 0.25, 0.25, 0.5, 0.25, 1.0, 0.125, 1.0, 0.125, 0.5, 0.125, 0.5, 0.125, 1.0, 0.0, 1.0, 0.0, 0.5, 0.75, 0.49, 0.9197, 0.4197, 0.99, 0.25, 0.9197, 0.08029, 0.75, 0.01, 0.5803, 0.08029, 0.51, 0.25, 0.5803, 0.4197, 1.0, 0.5, 1.0, 1.0, 0.875, 1.0, 0.875, 0.5, 0.875, 0.5, 0.875, 1.0, 0.75, 1.0, 0.75, 0.5, 0.75, 0.5, 0.75, 1.0, 0.625, 1.0, 0.625, 0.5, 0.625, 0.5, 0.625, 1.0, 0.5, 1.0, 0.5, 0.5, 0.5, 0.5, 0.5, 1.0, 0.375, 1.0, 0.375, 0.5, 0.375, 0.5, 0.375, 1.0, 0.25, 1.0, 0.25, 0.5, 0.4197, 0.4197, 0.25, 0.49, 0.08029, 0.4197, 0.01, 0.25, 0.08029, 0.08029, 0.25, 0.01, 0.4197, 0.08029, 0.49, 0.25, 0.25, 0.5, 0.25, 1.0, 0.125, 1.0, 0.125, 0.5, 0.125, 0.5, 0.125, 1.0, 0.0, 1.0, 0.0, 0.5, 0.75, 0.49, 0.9197, 0.4197, 0.99, 0.25, 0.9197, 0.08029, 0.75, 0.01, 0.5803, 0.08029, 0.51, 0.25, 0.5803, 0.4197])
me_cylinder.use_remesh_fix_poles = True
me_cylinder.use_remesh_preserve_attributes = False
me_cylinder.use_mirror_vertex_groups = False
me_cylinder.update()
me_plane_007 = bpy.data.meshes.new('Plane.007')
me_plane_007.from_pydata([(-0.04219, -0.001703, -0.001018), (0.04219, -0.001703, -0.001018), (-0.05396, 2.046, -0.3594), (0.05396, 2.046, -0.3594), (-0.3299, 1.697, -0.2231), (-0.5567, 1.324, -0.1118), (-0.6201, 1.078, -0.05242), (-0.5319, 0.6429, 0.04689), (-0.3061, 0.3166, 0.07862), (0.3061, 0.3166, 0.07862), (0.5319, 0.6429, 0.04689), (0.5737, 0.9652, -0.006432), (0.5567, 1.324, -0.1118), (0.3299, 1.697, -0.2231), (-1.072e-16, -0.001703, -0.0004088), (8.322e-10, 2.047, -0.3594), (-1.072e-16, 0.3108, 0.1154), (2.775e-12, 0.6428, 0.1654), (8.285e-10, 0.9648, 0.1182), (1.586e-09, 1.324, -0.01697), (1.646e-09, 1.697, -0.1982), (-0.6201, 0.9086, -0.01385)], [], [(20, 13, 3, 15), (14, 1, 9, 16), (16, 9, 10, 17), (17, 10, 11, 18), (18, 11, 12, 19), (19, 12, 13, 20), (5, 19, 20, 4), (6, 18, 19, 5), (7, 17, 18, 21), (8, 16, 17, 7), (0, 14, 16, 8), (4, 20, 15, 2)])
_uv = me_plane_007.uv_layers.new(name='UVMap')
_uv.uv.foreach_set('vector', [0.5, 0.8333, 1.0, 0.8333, 1.0, 1.0, 0.5, 1.0, 0.5, 0.0, 1.0, 0.0, 1.0, 0.1667, 0.5, 0.1667, 0.5, 0.1667, 1.0, 0.1667, 1.0, 0.3333, 0.5, 0.3333, 0.5, 0.3333, 1.0, 0.3333, 1.0, 0.5, 0.5, 0.5, 0.5, 0.5, 1.0, 0.5, 1.0, 0.6667, 0.5, 0.6667, 0.5, 0.6667, 1.0, 0.6667, 1.0, 0.8333, 0.5, 0.8333, 0.0, 0.6667, 0.5, 0.6667, 0.5, 0.8333, 0.0, 0.8333, 0.0, 0.5, 0.5, 0.5, 0.5, 0.6667, 0.0, 0.6667, 0.0, 0.3333, 0.5, 0.3333, 0.5, 0.5, 0.0, 0.5, 0.0, 0.1667, 0.5, 0.1667, 0.5, 0.3333, 0.0, 0.3333, 0.0, 0.0, 0.5, 0.0, 0.5, 0.1667, 0.0, 0.1667, 0.0, 0.8333, 0.5, 0.8333, 0.5, 1.0, 0.0, 1.0])
me_plane_007.use_remesh_fix_poles = True
me_plane_007.use_remesh_preserve_attributes = False
me_plane_007.use_mirror_vertex_groups = False
me_plane_007.update()

# ---- curves / text
cu_beziercurve = bpy.data.curves.new('BezierCurve', 'CURVE')
cu_beziercurve.dimensions = '3D'
_sp = cu_beziercurve.splines.new('BEZIER'); _sp.bezier_points.add(1)
_sp.bezier_points.foreach_set('co', [0.0, 0.0, 0.0, 7.55e-08, 1.5, 10.0])
_sp.bezier_points.foreach_set('handle_left', [-3.775e-08, -2.98e-08, -0.7071, -1.421e-14, -0.06857, 8.103])
_sp.bezier_points.foreach_set('handle_right', [3.775e-08, 2.98e-08, 0.7071, 1.51e-07, 3.069, 11.9])
for _p, _l, _r in zip(_sp.bezier_points, ['ALIGNED', 'ALIGNED'], ['ALIGNED', 'ALIGNED']): _p.handle_left_type = _l; _p.handle_right_type = _r
_sp.order_u = 0
_sp.order_v = 0
cu_beziercurve.use_path = True
cu_beziercurve.use_path_clamp = True
cu_beziercurve.fill_mode = 'FULL'

# ---- objects
ob_cube = bpy.data.objects.new('Cube', me_cube_003)
ob_ground = bpy.data.objects.new('Ground', me_plane)
ob_stairs = bpy.data.objects.new('Stairs', me_plane_002)
ob_ruin = bpy.data.objects.new('Ruin', me_plane_001)
ob_pillar = bpy.data.objects.new('Pillar', me_plane_006)
ob_pillar_001 = bpy.data.objects.new('Pillar.001', me_plane_005)
ob_pillar_002 = bpy.data.objects.new('Pillar.002', me_plane_004)
ob_pillar_003 = bpy.data.objects.new('Pillar.003', me_plane_005)
ob_smallpillar = bpy.data.objects.new('SmallPillar', me_plane_003)
ob_boulder = bpy.data.objects.new('Boulder', me_cube)
ob_boulder_002 = bpy.data.objects.new('Boulder.002', me_cube_001)
ob_boulder_001 = bpy.data.objects.new('Boulder.001', me_cube_002)
ob_palm = bpy.data.objects.new('Palm', me_cylinder)
ob_palmcurve = bpy.data.objects.new('PalmCurve', cu_beziercurve)
ob_leaves_001 = bpy.data.objects.new('Leaves.001', me_plane_007)
ob_leaves_002 = bpy.data.objects.new('Leaves.002', me_plane_007)
ob_leaves_003 = bpy.data.objects.new('Leaves.003', me_plane_007)
ob_leaves_004 = bpy.data.objects.new('Leaves.004', me_plane_007)
ob_leaves_005 = bpy.data.objects.new('Leaves.005', me_plane_007)
ob_leaves_006 = bpy.data.objects.new('Leaves.006', me_plane_007)
ob_leaves_007 = bpy.data.objects.new('Leaves.007', me_plane_007)
ob_leaves_008 = bpy.data.objects.new('Leaves.008', me_plane_007)
ob_leaves = bpy.data.objects.new('Leaves', me_plane_007)

# ---- transforms, parenting, visibility, modifiers, constraints
ob_cube.location = (0.0, 0.0, 0.0)
ob_cube.scale = (5.161, 5.161, 5.161)
ob_cube.lineart.crease_threshold = 0.0
ob_ground.location = (0.0, 0.0, 0.0)
ob_ground.lineart.crease_threshold = 0.0
ob_stairs.location = (-0.8984, -6.381, -0.2465)
ob_stairs.scale = (1.0, 0.5391, 1.0)
ob_stairs.lineart.crease_threshold = 0.0
ob_ruin.location = (4.0, 0.0, 0.0)
ob_ruin.scale = (1.131, 1.0, 1.0)
ob_ruin.lineart.crease_threshold = 0.0
ob_pillar.location = (-1.735, 3.12, 6.319)
ob_pillar.lineart.crease_threshold = 0.0
ob_pillar_001.location = (1.916, 4.96, 3.03)
ob_pillar_001.rotation_euler = (-1.602, -0.01896, -2.531)
ob_pillar_001.scale = (0.6825, 0.6825, 0.6825)
ob_pillar_001.lineart.crease_threshold = 0.0
ob_pillar_002.location = (-1.572, 3.32, 2.827)
ob_pillar_002.scale = (0.6825, 0.6825, 0.6825)
ob_pillar_002.lineart.crease_threshold = 0.0
ob_pillar_003.location = (1.922, 3.532, 2.827)
ob_pillar_003.scale = (0.6825, 0.6825, 0.6825)
ob_pillar_003.lineart.crease_threshold = 0.0
ob_smallpillar.location = (-1.378, -2.609, 2.469)
ob_smallpillar.scale = (1.17, 1.17, 1.17)
ob_smallpillar.lineart.crease_threshold = 0.0
ob_boulder.location = (3.818, -2.317, 2.575e-05)
ob_boulder.scale = (2.384, 1.984, 1.0)
ob_boulder.lineart.crease_threshold = 0.0
ob_boulder_002.location = (3.818, -3.962, 2.575e-05)
ob_boulder_002.scale = (1.728, 1.438, 0.7247)
ob_boulder_002.lineart.crease_threshold = 0.0
ob_boulder_001.location = (2.263, -3.87, 2.575e-05)
ob_boulder_001.scale = (1.481, 1.233, 0.5798)
ob_boulder_001.lineart.crease_threshold = 0.0
ob_palm.location = (0.0, 0.0, 0.0)
ob_palm.lineart.crease_threshold = 0.0
_m = ob_palm.modifiers.new('Curve', 'CURVE')
_m.object = ob_palmcurve
_m.deform_axis = 'POS_Z'
ob_palmcurve.parent = ob_palm
ob_palmcurve.location = (0.0, 0.0, 0.0)
ob_palmcurve.lineart.crease_threshold = 0.0
ob_leaves_001.parent = ob_palm
ob_leaves_001.location = (7.55e-08, 1.5, 10.0)
ob_leaves_001.rotation_euler = (-0.08585, 0.1266, -0.4105)
ob_leaves_001.scale = (2.493, 2.493, 2.493)
ob_leaves_001.lineart.crease_threshold = 0.0
_m = ob_leaves_001.modifiers.new('Solidify', 'SOLIDIFY')
ob_leaves_002.parent = ob_palm
ob_leaves_002.location = (7.55e-08, 1.5, 10.0)
ob_leaves_002.rotation_euler = (0.0, -0.0, 1.199)
ob_leaves_002.scale = (2.276, 2.276, 2.276)
ob_leaves_002.lineart.crease_threshold = 0.0
_m = ob_leaves_002.modifiers.new('Solidify', 'SOLIDIFY')
ob_leaves_003.parent = ob_palm
ob_leaves_003.location = (7.55e-08, 1.5, 10.0)
ob_leaves_003.rotation_euler = (-5.547e-09, -1.279e-08, 2.725)
ob_leaves_003.scale = (2.793, 2.793, 2.793)
ob_leaves_003.lineart.crease_threshold = 0.0
_m = ob_leaves_003.modifiers.new('Solidify', 'SOLIDIFY')
ob_leaves_004.parent = ob_palm
ob_leaves_004.location = (7.55e-08, 1.5, 10.0)
ob_leaves_004.rotation_euler = (0.0, -0.0, 4.375)
ob_leaves_004.scale = (2.245, 2.245, 2.245)
ob_leaves_004.lineart.crease_threshold = 0.0
_m = ob_leaves_004.modifiers.new('Solidify', 'SOLIDIFY')
ob_leaves_005.parent = ob_palm
ob_leaves_005.location = (7.55e-08, 1.5, 10.0)
ob_leaves_005.rotation_euler = (0.6837, 1.49e-08, 4.375)
ob_leaves_005.scale = (2.771, 2.771, 2.771)
ob_leaves_005.lineart.crease_threshold = 0.0
_m = ob_leaves_005.modifiers.new('Solidify', 'SOLIDIFY')
ob_leaves_006.parent = ob_palm
ob_leaves_006.location = (7.55e-08, 1.5, 10.0)
ob_leaves_006.rotation_euler = (0.4357, 1.445e-08, 5.669)
ob_leaves_006.scale = (1.423, 1.423, 1.423)
ob_leaves_006.lineart.crease_threshold = 0.0
_m = ob_leaves_006.modifiers.new('Solidify', 'SOLIDIFY')
ob_leaves_007.parent = ob_palm
ob_leaves_007.location = (7.55e-08, 1.5, 10.0)
ob_leaves_007.rotation_euler = (0.3153, 0.1497, 7.045)
ob_leaves_007.scale = (2.152, 2.152, 2.152)
ob_leaves_007.lineart.crease_threshold = 0.0
_m = ob_leaves_007.modifiers.new('Solidify', 'SOLIDIFY')
ob_leaves_008.parent = ob_palm
ob_leaves_008.location = (7.55e-08, 1.5, 10.0)
ob_leaves_008.rotation_euler = (0.4089, 2.179e-08, 8.293)
ob_leaves_008.scale = (2.092, 2.092, 2.092)
ob_leaves_008.lineart.crease_threshold = 0.0
_m = ob_leaves_008.modifiers.new('Solidify', 'SOLIDIFY')
ob_leaves.parent = ob_palm
ob_leaves.location = (7.55e-08, 1.5, 10.0)
ob_leaves.rotation_euler = (0.4596, 1.453e-08, 9.514)
ob_leaves.scale = (1.85, 1.85, 1.85)
ob_leaves.lineart.crease_threshold = 0.0
_m = ob_leaves.modifiers.new('Solidify', 'SOLIDIFY')

# ---- collection membership
scene.collection.objects.link(ob_cube)
col_collection.objects.link(ob_ground)
col_ruins.objects.link(ob_stairs)
col_ruins.objects.link(ob_ruin)
col_pillar.objects.link(ob_pillar)
col_pillar.objects.link(ob_pillar_001)
col_pillar.objects.link(ob_pillar_002)
col_pillar.objects.link(ob_pillar_003)
col_pillar.objects.link(ob_smallpillar)
col_ruinbolders.objects.link(ob_boulder)
col_ruinbolders.objects.link(ob_boulder_002)
col_ruinbolders.objects.link(ob_boulder_001)
col_palmtree.objects.link(ob_palm)
col_palmtree.objects.link(ob_palmcurve)
col_palmtree.objects.link(ob_leaves_001)
col_palmtree.objects.link(ob_leaves_002)
col_palmtree.objects.link(ob_leaves_003)
col_palmtree.objects.link(ob_leaves_004)
col_palmtree.objects.link(ob_leaves_005)
col_palmtree.objects.link(ob_leaves_006)
col_palmtree.objects.link(ob_leaves_007)
col_palmtree.objects.link(ob_leaves_008)
col_palmtree.objects.link(ob_leaves)

# ---- scene / render settings (as saved in the file)
scene.frame_start = 1; scene.frame_end = 250; scene.frame_set(1)
scene.render.engine = 'BLENDER_EEVEE_NEXT'
scene.cycles.use_denoising = False
scene.cycles.samples = 128
scene.cycles.sampling_pattern = 'TABULATED_SOBOL'
scene.cycles.use_adaptive_sampling = False
scene.cycles.use_light_tree = False
scene.view_settings.view_transform = 'Filmic'
bpy.context.view_layer.update()

# ---- added for rendering (the .blend has no active camera and no usable light): camera, sun
cam_auto = bpy.data.cameras.new('AutoCamera')
cam_auto.lens = 50.0
cam_auto.sensor_width = 36.0
cam_auto.clip_end = 1000.0
ob_auto_camera = bpy.data.objects.new('AutoCamera', cam_auto)
scene.collection.objects.link(ob_auto_camera)
ob_auto_camera.location = (25.3607, -30.4328, 24.6772)
ob_auto_camera.rotation_euler = (1.09748, -7.21219e-08, 0.694738)
scene.camera = ob_auto_camera
light_auto_sun = bpy.data.lights.new('AutoSun', 'SUN')
light_auto_sun.energy = 3.0
light_auto_sun.angle = 0.0523599
ob_auto_sun = bpy.data.objects.new('AutoSun', light_auto_sun)
scene.collection.objects.link(ob_auto_sun)
ob_auto_sun.rotation_euler = (0.872665, 0.174533, 0.523599)
bpy.context.view_layer.update()
